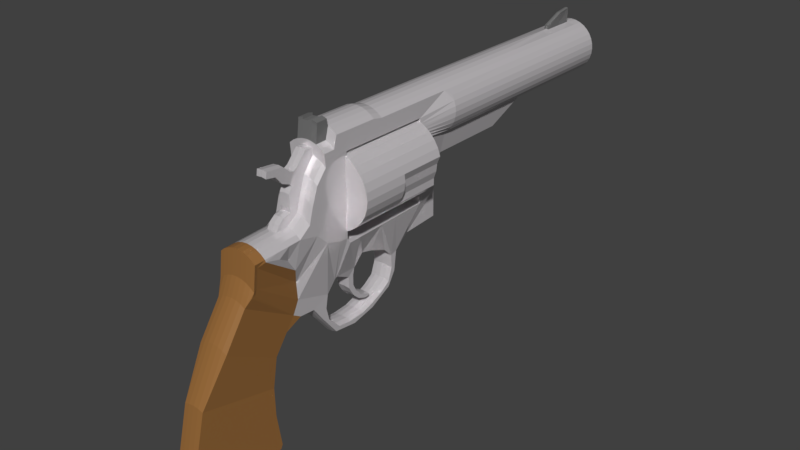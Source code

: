 # Source: Revolver1.blend  (saved by Blender 2.79.0; exported with 4.5.12 LTS)
import bpy
from mathutils import Matrix  # noqa: F401  (used for matrix-valued properties, if any)

bpy.ops.wm.read_factory_settings(use_empty=True)
scene = bpy.context.scene
scene.name = 'Scene'

# ---- collections
col_collection_1 = bpy.data.collections.new('Collection 1'); scene.collection.children.link(col_collection_1)

# ---- materials (node trees are filled in below, after node groups)
mat_material_007 = bpy.data.materials.new('Material.007')
mat_material_007.alpha_threshold = 0.0
mat_material_007.roughness = 0.5
mat_material_008 = bpy.data.materials.new('Material.008')
mat_material_008.alpha_threshold = 0.0
mat_material_008.roughness = 0.5
mat_material_009 = bpy.data.materials.new('Material.009')
mat_material_009.alpha_threshold = 0.0
mat_material_009.roughness = 0.5

# ---- material node trees
mat_material_007.use_nodes = True; mat_material_007.node_tree.nodes.clear()
_N = mat_material_007.node_tree.nodes; _L = mat_material_007.node_tree.links
n0 = _N.new('ShaderNodeOutputMaterial'); n0.name = 'Material Output'; n0.location = (178, 143)
n1 = _N.new('ShaderNodeBsdfPrincipled'); n1.name = 'Principled BSDF'; n1.location = (-65, 177)
n1.width = 150
n1.subsurface_method = 'BURLEY'
n1.inputs[0].default_value = (0.7528, 0.7198, 0.7445, 1.0)
n1.inputs[1].default_value = 0.3202
n1.inputs[2].default_value = 0.1206
n1.inputs[3].default_value = 1.45
n1.inputs[9].default_value = (1.0, 1.0, 1.0)
n1.inputs[13].default_value = 0.6897
n1.inputs[19].default_value = 0.07312
_L.new(n1.outputs[0], n0.inputs[0])
n0.is_active_output = True
mat_material_008.use_nodes = True; mat_material_008.node_tree.nodes.clear()
_N = mat_material_008.node_tree.nodes; _L = mat_material_008.node_tree.links
n0 = _N.new('ShaderNodeOutputMaterial'); n0.name = 'Material Output'; n0.location = (211, 276)
n1 = _N.new('ShaderNodeBsdfPrincipled'); n1.name = 'Principled BSDF'; n1.location = (-68, 238)
n1.width = 150
n1.subsurface_method = 'BURLEY'
n1.inputs[0].default_value = (0.3152, 0.1433, 0.03875, 1.0)
n1.inputs[3].default_value = 1.45
n1.inputs[9].default_value = (1.0, 1.0, 1.0)
_L.new(n1.outputs[0], n0.inputs[0])
n0.is_active_output = True
mat_material_009.use_nodes = True; mat_material_009.node_tree.nodes.clear()
_N = mat_material_009.node_tree.nodes; _L = mat_material_009.node_tree.links
n0 = _N.new('ShaderNodeOutputMaterial'); n0.name = 'Material Output'; n0.location = (300, 300)
n1 = _N.new('ShaderNodeBsdfDiffuse'); n1.name = 'Diffuse BSDF'; n1.location = (10, 300)
n1.inputs[0].default_value = (0.1638, 0.1638, 0.1638, 1.0)
_L.new(n1.outputs[0], n0.inputs[0])
n0.is_active_output = True

# ---- world
world_world = bpy.data.worlds.new('World'); scene.world = world_world
world_world.color = (0.05088, 0.05088, 0.05088)
world_world.use_sun_shadow = False
world_world.sun_shadow_jitter_overblur = 0.0
world_world.cycles.sampling_method = 'MANUAL'

# ---- meshes
me_cylinder = bpy.data.meshes.new('Cylinder')
me_cylinder.from_pydata([(-1.209e-07, 0.6834, -1.0), (3.083e-09, 1.045, 1.063), (0.1333, 0.6703, -1.0), (0.1951, 1.026, 1.063), (0.2615, 0.6314, -1.0), (0.3797, 0.5682, -1.0), (0.5556, 0.8766, 1.063), (0.4832, 0.4832, -1.0), (0.5682, 0.3797, -1.0), (0.8315, 0.5556, 1.0), (0.6314, 0.2615, -1.0), (0.9239, 0.3827, 1.0), (0.6703, 0.1333, -1.0), (0.9808, 0.1951, 1.0), (0.6834, 2.691e-08, -1.0), (1.0, 7.55e-08, 1.0), (0.6703, -0.1333, -1.0), (0.9808, -0.1951, 1.0), (0.6314, -0.2615, -1.0), (0.9239, -0.3827, 1.0), (0.5682, -0.3797, -1.0), (0.8315, -0.5556, 1.0), (0.4832, -0.4832, -1.0), (0.7071, -0.7071, 1.0), (0.3797, -0.5682, -1.0), (0.5556, -0.8315, 1.0), (0.2615, -0.6314, -1.0), (0.3827, -1.602, 1.0), (0.1333, -0.6703, -1.0), (0.1951, -1.664, 0.9992), (-2.287e-07, -0.6834, -1.0), (-3.258e-07, -1.683, 0.9992), (-0.1333, -0.6703, -1.0), (-0.1951, -1.664, 0.9992), (-0.2615, -0.6314, -1.0), (-0.3827, -1.607, 0.9992), (-0.3797, -0.5682, -1.0), (-0.5556, -0.8315, 1.0), (-0.4832, -0.4832, -1.0), (-0.7071, -0.7071, 1.0), (-0.5682, -0.3797, -1.0), (-0.8315, -0.5556, 1.0), (-0.6314, -0.2615, -1.0), (-0.9239, -0.3827, 1.0), (-0.6703, -0.1333, -1.0), (-0.9808, -0.1951, 1.0), (-0.6834, 6.764e-07, -1.0), (-1.0, 9.656e-07, 1.0), (-0.6703, 0.1333, -1.0), (-0.9808, 0.1951, 1.0), (-0.6314, 0.2615, -1.0), (-0.9239, 0.3827, 1.0), (-0.5682, 0.3797, -1.0), (-0.8315, 0.5556, 1.0), (-0.4832, 0.4832, -1.0), (-0.3797, 0.5682, -1.0), (-0.5556, 0.8766, 1.063), (-0.2615, 0.6314, -1.0), (-0.3827, 0.9691, 1.063), (-0.1333, 0.6703, -1.0), (1.541e-09, 1.023, 0.03167), (0.1951, 1.003, 0.03167), (0.3827, 0.9465, 0.03167), (0.5556, 0.8541, 0.03167), (0.7071, 0.7297, 0.03167), (0.8315, 0.5556, 0.0), (0.9239, 0.3827, 0.0), (0.9808, 0.1951, 0.0), (1.0, 7.55e-08, 0.0), (0.9808, -0.1951, 0.0), (0.9239, -0.3827, 0.0), (0.8315, -0.5556, 0.0), (0.7071, -0.7071, 0.0), (0.5556, -0.8315, 0.0), (0.3827, -0.9239, 0.0), (0.1951, -0.9808, 0.0), (-3.258e-07, -1.006, -0.001459), (-0.1951, -0.9869, -0.001459), (-0.3827, -0.93, -0.001459), (-0.5556, -0.8315, 0.0), (-0.7071, -0.7071, 0.0), (-0.8315, -0.5556, 0.0), (-0.9239, -0.3827, 0.0), (-0.9808, -0.1951, 0.0), (-1.0, 9.656e-07, 0.0), (-0.9808, 0.1951, 0.0), (-0.9239, 0.3827, 0.0), (-0.8315, 0.5556, 0.0), (-0.7071, 0.7297, 0.03167), (-0.5556, 0.8541, 0.03167), (-0.3827, 0.9465, 0.03167), (-0.1951, 1.003, 0.03167), (1.998e-09, 1.029, 0.3371), (0.1951, 1.01, 0.3371), (0.3827, 0.9532, 0.3371), (0.5556, 0.8607, 0.3371), (0.7071, 0.7364, 0.3371), (0.8315, 0.5556, 0.2961), (0.9239, 0.3827, 0.2961), (0.9808, 0.1951, 0.2961), (1.0, 7.55e-08, 0.2961), (0.9808, -0.1951, 0.2961), (0.9239, -0.3827, 0.2961), (0.8315, -0.5556, 0.2961), (0.7071, -0.7071, 0.2961), (0.5556, -0.8315, 0.2961), (0.3827, -1.591, 0.2945), (0.1951, -1.647, 0.2947), (-3.258e-07, -1.667, 0.2947), (-0.1951, -1.645, 0.296), (-0.3827, -1.588, 0.296), (-0.5556, -0.8315, 0.2961), (-0.7071, -0.7071, 0.2961), (-0.8315, -0.5556, 0.2961), (-0.9239, -0.3827, 0.2961), (-0.9808, -0.1951, 0.2961), (-1.0, 9.656e-07, 0.2961), (-0.9808, 0.1951, 0.2961), (-0.9239, 0.3827, 0.2961), (-0.8315, 0.5556, 0.2961), (-0.7071, 0.7364, 0.3371), (-0.5556, 0.8607, 0.3371), (-0.3827, 0.9532, 0.3371), (-0.1951, 1.01, 0.3371), (2.996e-09, 1.044, 1.005), (0.1951, 1.025, 1.005), (0.3827, 0.9678, 1.005), (0.5556, 0.8754, 1.005), (0.7071, 0.751, 1.005), (0.8315, 0.5556, 0.9434), (0.9239, 0.3827, 0.9434), (0.9808, 0.1951, 0.9434), (1.0, 7.55e-08, 0.9434), (0.9808, -0.1951, 0.9434), (0.9239, -0.3827, 0.9434), (0.8315, -0.5556, 0.9434), (0.7071, -0.7071, 0.9434), (0.5556, -0.8315, 0.9434), (0.3827, -1.601, 0.9433), (0.1951, -1.658, 0.9433), (-3.258e-07, -1.677, 0.9433), (-0.1951, -1.657, 0.9434), (-0.3827, -1.6, 0.9434), (-0.5556, -0.8315, 0.9434), (-0.7071, -0.7071, 0.9434), (-0.8315, -0.5556, 0.9434), (-0.9239, -0.3827, 0.9434), (-0.9808, -0.1951, 0.9434), (-1.0, 9.656e-07, 0.9434), (-0.9808, 0.1951, 0.9434), (-0.9239, 0.3827, 0.9434), (-0.8315, 0.5556, 0.9434), (-0.7071, 0.751, 1.005), (-0.5556, 0.8754, 1.005), (-0.3827, 0.9678, 1.005), (-0.1951, 1.025, 1.005), (0.3827, 0.9691, 1.063), (0.7071, 0.7523, 1.063), (-0.7071, 0.7523, 1.063), (-0.1951, 1.026, 1.063), (3.083e-09, 1.045, 1.793), (0.1951, 1.026, 1.793), (0.3827, 0.9691, 1.793), (0.5556, 0.8766, 1.793), (0.7071, 0.7523, 1.793), (-0.7071, 0.7523, 1.793), (-0.5556, 0.8767, 1.793), (-0.3827, 0.9691, 1.793), (-0.1951, 1.026, 1.793), (2.059e-09, 1.12, 1.879), (0.1951, 1.101, 1.879), (0.3827, 1.044, 1.879), (0.5556, 0.9519, 1.879), (0.7071, 0.8276, 1.879), (-0.7071, 0.8276, 1.879), (-0.5556, 0.9519, 1.879), (-0.3827, 1.044, 1.879), (-0.1951, 1.101, 1.879), (1.931e-09, 1.13, 2.268), (0.1951, 1.111, 2.268), (0.3827, 1.054, 2.268), (0.5556, 0.9614, 2.268), (0.7071, 0.837, 2.268), (-0.7071, 0.837, 2.268), (-0.5556, 0.9614, 2.268), (-0.3827, 1.054, 2.268), (-0.1951, 1.111, 2.268), (1.931e-09, 0.6985, 2.296), (0.1951, 0.6793, 2.296), (0.3827, 0.6224, 2.296), (0.5556, 0.53, 2.296), (0.7071, 0.4056, 2.296), (-0.7071, 0.4056, 2.296), (-0.5556, 0.53, 2.296), (-0.3771, 0.6224, 2.296), (-0.1895, 0.6793, 2.296), (1.931e-09, 0.6906, 2.393), (0.1951, 0.6714, 2.393), (0.3827, 0.6145, 2.393), (0.5556, 0.5221, 2.393), (0.7071, 0.3978, 2.393), (-0.7071, 0.3978, 2.393), (-0.5556, 0.5221, 2.393), (-0.3771, 0.6145, 2.393), (-0.1895, 0.6714, 2.393), (1.931e-09, 0.2357, 2.384), (0.1955, 0.2207, 2.383), (0.3827, 0.1596, 2.384), (0.5556, 0.06718, 2.384), (0.7071, -0.05718, 2.384), (-0.7071, -0.05718, 2.384), (-0.5556, 0.06718, 2.384), (-0.3827, 0.1596, 2.384), (-0.1951, 0.2165, 2.384), (1.931e-09, -0.2192, 2.474), (0.1951, -0.2384, 2.474), (0.3827, -0.2953, 2.474), (0.5556, -0.3878, 2.474), (0.7071, -0.5121, 2.474), (-0.7071, -0.5121, 2.474), (-0.5556, -0.3878, 2.474), (-0.3827, -0.2953, 2.474), (-0.1951, -0.2384, 2.474), (1.931e-09, -0.8232, 2.525), (0.1951, -0.8424, 2.525), (0.3827, -0.8993, 2.525), (0.5556, -0.9917, 2.525), (0.7071, -1.116, 2.525), (-0.7071, -1.116, 2.525), (-0.5556, -0.9917, 2.525), (-0.3827, -0.8993, 2.525), (-0.1951, -0.8424, 2.525), (0.3827, -1.441, 2.56), (0.5556, -1.533, 2.56), (0.7071, -1.657, 2.56), (-0.1951, -1.384, 2.56), (1.931e-09, -1.364, 2.56), (0.1951, -1.384, 2.56), (-0.7071, -1.657, 2.56), (-0.5556, -1.533, 2.56), (-0.3827, -1.441, 2.56), (1.931e-09, -1.678, 2.659), (0.1951, -1.697, 2.659), (0.3827, -1.762, 2.659), (0.5556, -1.847, 2.659), (0.7071, -1.971, 2.659), (-0.7144, -1.971, 2.659), (-0.556, -1.847, 2.659), (-0.3827, -1.754, 2.659), (-0.1951, -1.697, 2.659), (1.931e-09, -1.749, 3.088), (0.1951, -1.768, 3.088), (0.3827, -1.825, 3.088), (0.5556, -1.917, 3.088), (0.7071, -2.042, 3.088), (-0.7071, -2.042, 3.088), (-0.5556, -1.917, 3.088), (-0.3827, -1.825, 3.088), (-0.1951, -1.768, 3.088), (2.505e-09, -2.605, 3.112), (0.1951, -2.624, 3.112), (0.3827, -2.681, 3.112), (0.5556, -2.774, 3.112), (0.7071, -2.898, 3.112), (-0.7071, -2.898, 3.112), (-0.5556, -2.774, 3.112), (-0.3827, -2.681, 3.112), (-0.1951, -2.624, 3.112), (3.964e-09, -3.198, 3.173), (0.1951, -3.217, 3.173), (0.3827, -3.274, 3.173), (0.5556, -3.367, 3.173), (-0.5556, -3.367, 3.173), (-0.3827, -3.274, 3.173), (-0.1951, -3.217, 3.173), (2.103e-10, -4.384, 3.363), (0.1951, -4.403, 3.363), (0.3827, -4.46, 3.363), (0.5556, -4.553, 3.363), (-0.5556, -4.553, 3.363), (-0.3827, -4.46, 3.363), (-0.1951, -4.403, 3.363), (-4.013e-09, -6.056, 3.577), (0.1951, -6.075, 3.577), (0.3827, -6.132, 3.577), (-0.3827, -6.132, 3.577), (-0.1951, -6.075, 3.577), (-6.307e-09, -8.089, 3.693), (0.1951, -8.108, 3.693), (0.3827, -8.165, 3.693), (-0.3827, -8.165, 3.693), (-0.1951, -8.108, 3.693), (-7.298e-09, -8.959, 3.744), (0.1951, -8.978, 3.744), (0.3827, -9.035, 3.744), (-0.3827, -9.035, 3.744), (-0.1951, -8.978, 3.744), (0.3827, -2.121, 1.084), (0.1951, -2.184, 1.084), (-3.494e-07, -2.203, 1.084), (-0.1951, -2.184, 1.084), (-0.3827, -2.127, 1.084), (0.3827, -3.872, 1.079), (0.1951, -3.934, 1.078), (-4.288e-07, -3.954, 1.078), (-0.1951, -3.934, 1.078), (-0.3827, -3.877, 1.078), (0.3827, -3.951, 1.412), (0.1951, -4.013, 1.411), (-4.323e-07, -4.033, 1.411), (-0.1951, -4.013, 1.411), (-0.3827, -3.957, 1.411), (0.3827, -4.403, 1.546), (0.1951, -4.465, 1.546), (-4.528e-07, -4.484, 1.546), (-0.1951, -4.465, 1.546), (-0.3827, -4.408, 1.546), (0.3827, -5.126, 1.568), (0.1951, -5.188, 1.567), (-4.856e-07, -5.207, 1.567), (-0.1951, -5.188, 1.567), (-0.3827, -5.131, 1.567), (0.3827, -5.623, 1.639), (0.1951, -5.685, 1.638), (-4.856e-07, -5.704, 1.638), (-0.1951, -5.685, 1.638), (-0.3827, -5.628, 1.638), (0.3827, -6.052, 1.834), (0.1951, -6.114, 1.833), (-4.856e-07, -6.133, 1.833), (-0.1951, -6.114, 1.833), (-0.3827, -6.057, 1.833), (0.3827, -6.244, 2.04), (0.1951, -6.306, 2.039), (-4.856e-07, -6.325, 2.039), (-0.1951, -6.306, 2.039), (-0.3827, -6.249, 2.039), (0.3827, -6.131, 2.249), (0.1951, -6.193, 2.248), (-4.856e-07, -6.213, 2.248), (-0.1951, -6.193, 2.248), (-0.3827, -6.136, 2.248), (0.3827, -5.431, 2.38), (0.1951, -5.493, 2.38), (-4.856e-07, -5.512, 2.38), (-0.1951, -5.493, 2.38), (-0.3827, -5.436, 2.38), (0.3827, -4.866, 2.478), (0.1951, -4.928, 2.477), (-4.933e-07, -4.948, 2.477), (-0.1951, -4.928, 2.477), (-0.3827, -4.871, 2.477), (0.3827, -4.821, 2.615), (0.1951, -4.883, 2.615), (-5.041e-07, -4.902, 2.615), (-0.1951, -4.883, 2.615), (-0.3827, -4.826, 2.615), (0.3827, -5.092, 2.761), (0.1951, -5.154, 2.76), (-5.156e-07, -5.173, 2.76), (-0.1951, -5.154, 2.76), (-0.3827, -5.097, 2.76), (0.3827, -5.758, 2.874), (0.1951, -5.821, 2.873), (-5.246e-07, -5.84, 2.873), (-0.1951, -5.821, 2.873), (-0.3827, -5.764, 2.873), (0.3827, -6.82, 2.916), (0.1951, -6.882, 2.916), (-5.279e-07, -6.902, 2.916), (-0.1951, -6.882, 2.916), (-0.3827, -6.825, 2.916), (0.3827, -7.859, 2.911), (0.1951, -7.921, 2.91), (-5.275e-07, -7.941, 2.91), (-0.1951, -7.921, 2.91), (-0.3827, -7.865, 2.91), (0.3827, -9.101, 2.866), (0.1951, -9.164, 2.865), (-5.24e-07, -9.183, 2.865), (-0.1951, -9.164, 2.865), (-0.3827, -9.107, 2.865), (0.3827, -9.248, 2.882), (0.1951, -9.311, 2.881), (-5.252e-07, -9.33, 2.881), (-0.1951, -9.311, 2.881), (-0.3827, -9.254, 2.881), (0.3827, -9.248, 3.724), (0.1951, -9.311, 3.723), (-5.917e-07, -9.33, 3.723), (-0.1951, -9.311, 3.723), (-0.3827, -9.254, 3.723), (-0.2526, -4.101, 1.965), (-0.1154, -4.068, 1.967), (-4.916e-07, -4.058, 1.968), (0.104, -4.067, 1.967), (0.2492, -4.093, 1.966), (0.3152, -3.832, 1.926), (0.104, -3.806, 1.928), (-4.949e-07, -3.796, 1.929), (-0.1154, -3.807, 1.928), (-0.2809, -3.839, 1.926), (0.3827, -3.88, 1.844), (0.1951, -3.82, 1.849), (-5.013e-07, -3.802, 1.85), (-0.1951, -3.82, 1.849), (-0.3827, -3.875, 1.845), (0.3827, -4.136, 1.686), (0.1951, -4.076, 1.691), (-5.143e-07, -4.058, 1.692), (-0.1951, -4.076, 1.691), (-0.3827, -4.131, 1.687), (0.3827, -4.479, 1.605), (0.1951, -4.419, 1.609), (-5.209e-07, -4.401, 1.61), (-0.1951, -4.419, 1.609), (-0.3827, -4.474, 1.606), (0.3827, -4.985, 1.601), (0.1951, -4.926, 1.605), (-5.212e-07, -4.907, 1.607), (-0.1951, -4.926, 1.605), (-0.3827, -4.981, 1.602), (0.3827, -5.421, 1.638), (0.1951, -5.362, 1.642), (-5.182e-07, -5.343, 1.644), (-0.1951, -5.362, 1.642), (-0.3827, -5.417, 1.639), (0.3827, -5.672, 1.723), (0.1951, -5.612, 1.728), (-5.112e-07, -5.594, 1.729), (-0.1951, -5.612, 1.728), (-0.3827, -5.667, 1.724), (0.3827, -5.89, 1.838), (0.1951, -5.83, 1.842), (-5.019e-07, -5.811, 1.843), (-0.1951, -5.83, 1.842), (-0.3827, -5.885, 1.839), (0.3827, -6.037, 1.946), (0.1951, -5.977, 1.95), (-4.93e-07, -5.959, 1.952), (-0.1951, -5.977, 1.95), (-0.3827, -6.032, 1.947), (0.3827, -6.075, 2.086), (0.1951, -6.015, 2.09), (-4.815e-07, -5.997, 2.092), (-0.1951, -6.015, 2.09), (-0.3827, -6.07, 2.087), (0.3827, -6.009, 2.211), (0.1951, -5.95, 2.215), (-4.713e-07, -5.931, 2.216), (-0.1951, -5.95, 2.215), (-0.3827, -6.005, 2.212), (0.3827, -5.574, 2.318), (0.1951, -5.514, 2.322), (-4.625e-07, -5.496, 2.323), (-0.1951, -5.514, 2.322), (-0.3827, -5.569, 2.319), (0.3827, -5.078, 2.348), (0.1951, -5.018, 2.353), (-4.6e-07, -5.0, 2.354), (-0.1951, -5.018, 2.353), (-0.3827, -5.073, 2.349), (0.3827, -4.588, 2.328), (0.1951, -4.528, 2.332), (-4.617e-07, -4.51, 2.333), (-0.1951, -4.528, 2.332), (-0.3827, -4.583, 2.329), (0.3827, -4.212, 2.251), (0.1951, -4.152, 2.256), (-4.68e-07, -4.134, 2.257), (-0.1951, -4.152, 2.256), (-0.3827, -4.207, 2.253), (0.3827, -4.163, 2.236), (0.1951, -4.103, 2.241), (-4.692e-07, -4.085, 2.242), (-0.1951, -4.103, 2.241), (-0.3827, -4.158, 2.237), (-0.2526, -4.28, 2.0), (-0.1166, -4.245, 2.002), (-4.888e-07, -4.237, 2.002), (0.104, -4.247, 2.002), (0.2492, -4.273, 2.0), (-0.2526, -4.542, 2.014), (-0.1166, -4.506, 2.016), (-4.877e-07, -4.499, 2.016), (0.104, -4.509, 2.016), (0.2492, -4.534, 2.014), (-0.2526, -4.901, 2.014), (-0.1154, -4.869, 2.016), (-4.877e-07, -4.858, 2.016), (0.104, -4.868, 2.016), (0.2492, -4.894, 2.014), (-0.2526, -5.168, 1.983), (-0.1154, -5.136, 1.985), (-4.902e-07, -5.125, 1.986), (0.104, -5.135, 1.985), (0.2492, -5.161, 1.983), (-0.2526, -5.408, 1.93), (-0.1154, -5.376, 1.932), (-4.946e-07, -5.365, 1.932), (0.104, -5.375, 1.932), (0.2492, -5.401, 1.93), (-0.2526, -5.566, 1.838), (-0.1154, -5.534, 1.84), (-5.021e-07, -5.523, 1.841), (0.104, -5.533, 1.84), (0.2492, -5.559, 1.838), (-0.2526, -5.637, 1.841), (-0.1154, -5.605, 1.843), (-5.019e-07, -5.594, 1.843), (0.104, -5.603, 1.843), (0.2492, -5.629, 1.841), (-0.2526, -5.642, 1.883), (-0.1154, -5.61, 1.885), (-4.984e-07, -5.599, 1.885), (0.104, -5.609, 1.885), (0.2492, -5.635, 1.883), (-0.2526, -5.495, 1.963), (-0.1154, -5.463, 1.965), (-4.918e-07, -5.452, 1.966), (0.104, -5.462, 1.965), (0.2492, -5.488, 1.963), (-0.2526, -5.266, 2.016), (-0.1154, -5.234, 2.018), (-4.875e-07, -5.223, 2.019), (0.104, -5.233, 2.018), (0.2492, -5.259, 2.017), (-0.2526, -4.95, 2.06), (-0.1154, -4.918, 2.062), (-4.839e-07, -4.907, 2.062), (0.104, -4.917, 2.062), (0.2492, -4.943, 2.06), (-0.2526, -4.526, 2.065), (-0.1154, -4.493, 2.067), (-4.835e-07, -4.482, 2.067), (0.104, -4.492, 2.067), (0.248, -4.514, 2.065), (-0.3266, -4.171, 2.216), (-0.1154, -4.139, 2.218), (-4.711e-07, -4.128, 2.219), (0.104, -4.138, 2.218), (0.3628, -4.16, 2.216), (-4.983e-07, -5.444, 1.887), (0.104, -5.454, 1.886), (-0.2526, -5.487, 1.884), (-0.1154, -5.455, 1.886), (0.2492, -5.48, 1.884), (0.3827, -5.374, 1.603), (0.1951, -5.437, 1.602), (-0.1951, -5.437, 1.602), (-0.3827, -5.38, 1.602), (-4.856e-07, -5.456, 1.602), (-4.856e-07, -6.229, 1.936), (-0.1951, -6.21, 1.936), (0.3827, -6.148, 1.937), (0.1951, -6.21, 1.936), (-0.3827, -6.153, 1.936), (0.3855, -4.64, 2.686), (-0.3917, -4.646, 2.685), (0.401, -4.171, 2.638), (-0.5264, -4.176, 2.638), (0.3774, -3.559, 2.644), (-0.6608, -3.565, 2.643), (0.5375, -3.018, 2.68), (-0.6793, -3.024, 2.679), (0.5658, -2.543, 2.756), (-0.738, -2.549, 2.756), (0.7146, -2.252, 2.863), (-0.6836, -2.258, 2.863), (0.7221, -2.109, 2.991), (-0.6721, -2.115, 2.99), (0.6738, -2.187, 3.062), (-0.6721, -2.192, 3.061), (0.6738, -2.846, 3.08), (-0.6721, -2.852, 3.079), (0.6738, -3.042, 3.098), (0.1951, -3.105, 3.097), (-5.37e-07, -3.124, 3.097), (-0.1951, -3.105, 3.097), (-0.6721, -3.048, 3.097), (0.6738, -3.06, 3.127), (0.1951, -3.122, 3.126), (-5.381e-07, -3.142, 3.126), (-0.1951, -3.122, 3.126), (-0.6721, -3.065, 3.126), (-0.3827, -2.978, 3.143), (0.1951, -2.921, 3.143), (0.3827, -2.978, 3.143), (-0.1951, -2.921, 3.143), (3.235e-09, -2.902, 3.143), (0.5556, -3.07, 3.143), (-0.5556, -3.07, 3.143), (1.931e-09, 0.4632, 2.388), (-0.1951, 0.444, 2.388), (-0.5556, 0.2946, 2.388), (-0.3827, 0.3871, 2.388), (0.5556, 0.2946, 2.388), (0.7071, 0.1703, 2.388), (0.1955, 0.4482, 2.388), (0.3827, 0.3871, 2.388), (-0.7071, 0.1703, 2.388), (0.0004003, 0.4674, 2.388), (-0.1947, 0.4482, 2.388), (-0.5556, 0.2946, 2.388), (-0.3827, 0.3871, 2.388), (0.5556, 0.2946, 2.388), (0.7071, 0.1703, 2.388), (0.1951, 0.444, 2.388), (0.3827, 0.3871, 2.388), (-0.7071, 0.1703, 2.388), (1.931e-09, 0.5048, 2.452), (-0.1951, 0.4855, 2.452), (0.0004003, 0.509, 2.452), (0.1951, 0.4855, 2.452), (1.931e-09, 0.07107, 2.542), (-0.1951, 0.05186, 2.542), (0.0004003, 0.07532, 2.542), (0.1951, 0.05186, 2.542), (1.931e-09, -0.0121, 2.577), (-0.1951, -0.03132, 2.577), (0.0004003, -0.007852, 2.577), (0.1951, -0.03132, 2.577), (1.931e-09, 0.0176, 2.605), (-0.1951, -0.00161, 2.605), (0.0004003, 0.02185, 2.604), (0.1951, -0.00161, 2.605), (1.931e-09, 0.2671, 2.673), (-0.1951, 0.2479, 2.673), (0.0004003, 0.2714, 2.672), (0.1951, 0.2479, 2.673), (1.931e-09, 0.3384, 2.824), (-0.1951, 0.3192, 2.824), (0.0004003, 0.3427, 2.824), (0.1951, 0.3192, 2.824), (1.931e-09, 0.1245, 2.833), (-0.1951, 0.1053, 2.831), (0.0004003, 0.1288, 2.832), (0.1951, 0.1053, 2.833), (1.931e-09, 0.05919, 2.747), (-0.1951, 0.03998, 2.745), (-0.005132, 0.06344, 2.746), (0.1951, 0.03998, 2.747), (1.931e-09, -0.2438, 2.688), (-0.1951, -0.263, 2.688), (-0.005132, -0.2395, 2.688), (0.1951, -0.263, 2.688), (1.931e-09, -0.3626, 2.617), (-0.1951, -0.3818, 2.617), (0.0004003, -0.3584, 2.617), (0.1951, -0.3818, 2.617), (1.931e-09, -0.4696, 2.598), (-0.1951, -0.4888, 2.598), (0.0004003, -0.4653, 2.597), (0.1951, -0.4888, 2.598), (1.931e-09, -0.6834, 2.628), (-0.1951, -0.7026, 2.628), (0.0004003, -0.6792, 2.628), (0.1951, -0.7026, 2.628), (1.931e-09, -1.129, 2.631), (-0.1951, -1.148, 2.631), (0.0004003, -1.125, 2.631), (0.1951, -1.148, 2.631), (1.931e-09, -1.295, 2.619), (-0.1951, -1.315, 2.619), (0.0004003, -1.291, 2.618), (0.1951, -1.315, 2.619), (1.931e-09, -1.349, 2.692), (-0.1951, -1.368, 2.692), (0.0004003, -1.345, 2.692), (0.1951, -1.368, 2.692), (1.931e-09, -1.521, 2.741), (-0.1951, -1.54, 2.741), (0.0004003, -1.517, 2.74), (0.1951, -1.548, 2.741), (-0.1951, -1.715, 2.764), (-0.3827, -1.772, 2.764), (-0.7102, -1.988, 2.764), (-0.5556, -1.864, 2.764), (0.3827, -1.779, 2.764), (0.5556, -1.864, 2.764), (1.931e-09, -1.696, 2.764), (0.1951, -1.723, 2.764), (0.7071, -1.988, 2.764), (0.2519, 0.191, 1.767), (-0.06568, 0.2187, 1.767), (-0.06568, 0.2187, 1.35), (-0.06568, 0.2187, 2.184), (0.2519, 0.191, 1.35), (0.2519, 0.191, 2.184), (0.5573, 0.1089, 1.35), (0.5573, 0.1089, 2.184), (0.8387, -0.02433, 1.35), (0.8387, -0.02433, 2.184), (1.085, -0.2037, 1.35), (1.085, -0.2037, 2.184), (1.288, -0.4222, 1.35), (1.288, -0.4222, 2.184), (1.438, -0.6716, 1.35), (1.438, -0.6716, 2.184), (1.531, -0.9421, 1.35), (1.531, -0.9421, 2.184), (1.414, -1.223, 1.35), (1.562, -1.223, 2.184), (1.382, -1.505, 1.35), (1.531, -1.505, 2.184), (1.29, -1.775, 1.35), (1.438, -1.775, 2.184), (1.288, -2.025, 1.35), (1.288, -2.025, 2.184), (1.085, -2.243, 1.35), (1.085, -2.243, 2.184), (0.8387, -2.423, 1.35), (0.8387, -2.423, 2.184), (0.5573, -2.556, 1.35), (0.5573, -2.556, 2.184), (0.2519, -2.638, 1.35), (0.2519, -2.638, 2.184), (-0.06568, -2.666, 1.35), (-0.06568, -2.666, 2.184), (-0.3833, -2.638, 1.35), (-0.3833, -2.638, 2.184), (-0.6887, -2.556, 1.35), (-0.6887, -2.556, 2.184), (-0.9701, -2.423, 1.35), (-0.9701, -2.423, 2.184), (-1.217, -2.243, 1.35), (-1.217, -2.243, 2.184), (-1.419, -2.025, 1.35), (-1.419, -2.025, 2.184), (-1.57, -1.775, 1.35), (-1.57, -1.775, 2.184), (-1.393, -1.505, 1.35), (-1.662, -1.505, 2.184), (-1.424, -1.223, 1.35), (-1.694, -1.223, 2.184), (-1.393, -0.9421, 1.35), (-1.662, -0.9421, 2.184), (-1.3, -0.6716, 1.35), (-1.57, -0.6716, 2.184), (-1.419, -0.4222, 1.35), (-1.419, -0.4222, 2.184), (-1.217, -0.2037, 1.35), (-1.217, -0.2037, 2.184), (-0.9701, -0.02433, 1.35), (-0.9701, -0.02433, 2.184), (-0.6887, 0.1089, 1.35), (-0.6887, 0.1089, 2.184), (-0.3833, 0.191, 1.35), (-0.3833, 0.191, 2.184), (0.5573, 0.1089, 1.767), (0.8387, -0.02433, 1.767), (1.085, -0.2037, 1.767), (1.288, -0.4222, 1.767), (1.438, -0.6716, 1.767), (1.531, -0.9421, 1.767), (1.414, -1.223, 1.767), (1.382, -1.505, 1.767), (1.29, -1.775, 1.767), (1.288, -2.025, 1.767), (1.085, -2.243, 1.767), (0.8387, -2.423, 1.767), (0.5573, -2.556, 1.767), (0.2519, -2.638, 1.767), (-0.06568, -2.666, 1.767), (-0.3833, -2.638, 1.767), (-0.6887, -2.556, 1.767), (-0.9701, -2.423, 1.767), (-1.217, -2.243, 1.767), (-1.419, -2.025, 1.767), (-1.57, -1.775, 1.767), (-1.393, -1.505, 1.767), (-1.424, -1.223, 1.767), (-1.393, -0.9421, 1.767), (-1.3, -0.6716, 1.767), (-1.419, -0.4222, 1.767), (-1.217, -0.2037, 1.767), (-0.9701, -0.02433, 1.767), (-0.6887, 0.1089, 1.767), (-0.3833, 0.191, 1.767), (-0.06568, 0.2187, 1.767), (0.2519, 0.191, 1.767), (0.5573, 0.1089, 1.767), (0.8387, -0.02433, 1.767), (1.085, -0.2037, 1.767), (1.288, -0.4222, 1.767), (1.438, -0.6716, 1.767), (1.531, -0.9421, 1.767), (1.562, -1.223, 1.767), (1.531, -1.505, 1.767), (1.438, -1.775, 1.767), (1.288, -2.025, 1.767), (1.085, -2.243, 1.767), (0.8387, -2.423, 1.767), (0.5573, -2.556, 1.767), (0.2519, -2.638, 1.767), (-0.06568, -2.666, 1.767), (-0.3833, -2.638, 1.767), (-0.6887, -2.556, 1.767), (-0.9701, -2.423, 1.767), (-1.217, -2.243, 1.767), (-1.419, -2.025, 1.767), (-1.57, -1.775, 1.767), (-1.662, -1.505, 1.767), (-1.694, -1.223, 1.767), (-1.662, -0.9421, 1.767), (-1.57, -0.6716, 1.767), (-1.419, -0.4222, 1.767), (-1.217, -0.2037, 1.767), (-0.9701, -0.02433, 1.767), (-0.6887, 0.1089, 1.767), (-0.3833, 0.191, 1.767), (-0.06568, 0.2187, 1.35), (0.2519, 0.191, 1.35), (0.5573, 0.1089, 1.35), (0.8387, -0.02433, 1.35), (1.085, -0.2037, 1.35), (1.288, -0.4222, 1.35), (1.438, -0.6716, 1.35), (1.531, -0.9421, 1.35), (1.414, -1.223, 1.35), (1.382, -1.505, 1.35), (1.29, -1.775, 1.35), (1.288, -2.025, 1.35), (1.085, -2.243, 1.35), (0.8387, -2.423, 1.35), (0.5573, -2.556, 1.35), (0.2519, -2.638, 1.35), (-0.06568, -2.666, 1.35), (-0.3833, -2.638, 1.35), (-0.6887, -2.556, 1.35), (-0.9701, -2.423, 1.35), (-1.217, -2.243, 1.35), (-1.419, -2.025, 1.35), (-1.57, -1.775, 1.35), (-1.393, -1.505, 1.35), (-1.424, -1.223, 1.35), (-1.393, -0.9421, 1.35), (-1.3, -0.6716, 1.35), (-1.419, -0.4222, 1.35), (-1.217, -0.2037, 1.35), (-0.9701, -0.02433, 1.35), (-0.6887, 0.1089, 1.35), (-0.3833, 0.191, 1.35), (-0.3827, -1.81, 2.996), (-0.5556, -1.902, 2.996), (0.5556, -1.902, 2.996), (0.1951, -1.755, 2.996), (0.7071, -2.027, 2.996), (-0.1951, -1.753, 2.996), (-0.7071, -2.027, 2.996), (0.3827, -1.812, 2.996), (1.931e-09, -1.734, 2.996), (-0.1951, -1.732, 2.869), (-0.7071, -2.006, 2.869), (0.3827, -1.794, 2.869), (1.931e-09, -1.713, 2.869), (-0.3827, -1.789, 2.869), (-0.5556, -1.881, 2.869), (0.5556, -1.881, 2.869), (0.1951, -1.737, 2.869), (0.7071, -2.006, 2.869), (0.3827, -0.3829, 1.351), (0.7071, -2.134, 2.491), (-0.7071, -2.134, 2.491), (-0.1951, -0.326, 1.351), (-0.5556, -0.4753, 1.351), (0.7071, -2.54, 2.389), (-0.7071, -2.54, 2.389), (0.7071, -0.5997, 1.351), (-0.3827, -0.3829, 1.351), (0.7071, -2.708, 2.255), (-0.7071, -2.708, 2.255), (0.3827, -2.533, 2.18), (0.5556, -2.626, 2.18), (0.7071, -2.75, 2.18), (-0.1951, -2.476, 2.18), (2.09e-07, -2.457, 2.18), (0.1951, -2.476, 2.18), (-0.7071, -2.75, 2.18), (-0.5556, -2.626, 2.18), (-0.3827, -2.533, 2.18), (0.3827, 0.3945, 2.17), (0.5556, 0.3021, 2.17), (0.7071, 0.1777, 2.17), (-0.1951, 0.4514, 2.17), (2.143e-07, 0.4706, 2.17), (0.1951, 0.4514, 2.17), (-0.7071, 0.1777, 2.17), (-0.5556, 0.3021, 2.17), (-0.3827, 0.3945, 2.17), (0.3827, 0.3805, 1.352), (0.5556, 0.2881, 1.352), (0.7071, 0.1637, 1.352), (-0.1951, 0.4374, 1.352), (6.606e-07, 0.4566, 1.352), (0.1951, 0.4374, 1.352), (-0.7071, 0.1637, 1.352), (-0.5556, 0.2881, 1.352), (-0.3827, 0.3805, 1.352), (0.5556, -0.4753, 1.351), (-0.7071, -0.5997, 1.351), (0.7071, -2.862, 1.348), (-0.7071, -2.862, 1.348), (6.61e-07, -0.3068, 1.351), (0.1951, -0.326, 1.351), (0.7071, -2.946, 2.151), (0.7071, -1.239, 1.35), (-0.7071, -2.946, 2.151), (0.1951, -1.692, 1.349), (0.3827, -1.748, 1.349), (6.618e-07, -1.672, 1.349), (-0.1951, -1.692, 1.349), (-0.7071, -1.965, 1.349), (-0.5556, -1.841, 1.349), (0.5556, -1.841, 1.349), (0.7071, -1.965, 1.349), (-0.3827, -1.748, 1.349), (-0.1951, -2.971, 1.081), (-0.3827, -2.914, 1.081), (0.1951, -2.971, 1.081), (-3.851e-07, -2.99, 1.081), (0.3827, -2.909, 1.082), (-0.5556, 0.2957, 1.799), (-0.3827, 0.3882, 1.799), (0.1951, 0.4451, 1.799), (4.167e-07, 0.4643, 1.799), (0.3827, 0.3882, 1.799), (0.5556, 0.2957, 1.799), (-0.1951, 0.4451, 1.799), (-0.7071, 0.1714, 1.799), (0.7071, 0.1714, 1.799), (-0.5556, -1.114, 1.35), (0.7071, -2.892, 1.639), (-0.1951, -0.965, 1.35), (-0.7071, -2.892, 1.639), (0.7071, -2.909, 1.8), (0.3827, -1.022, 1.35), (-0.3827, -1.022, 1.35), (-0.7071, -2.909, 1.8), (0.7071, -2.934, 2.038), (0.5556, -1.114, 1.35), (-0.7071, -1.239, 1.35), (-0.7071, -2.934, 2.038), (6.614e-07, -0.9458, 1.35), (0.1951, -0.965, 1.35), (-0.7071, -2.923, 1.93), (0.7071, -2.923, 1.93), (0.3827, 0.1897, 1.352), (0.3827, 0.09423, 1.351), (0.3827, -0.0012, 1.351), (0.3827, -0.09663, 1.351), (0.3827, -0.1921, 1.351), (0.3827, -0.2875, 1.351), (0.3827, -0.3829, 1.351), (-0.1951, 0.2466, 1.352), (-0.1951, 0.1511, 1.351), (-0.1951, 0.05571, 1.351), (-0.1951, -0.03972, 1.351), (-0.1951, -0.1351, 1.351), (-0.1951, -0.2306, 1.351), (-0.1951, -0.326, 1.351), (-0.5556, 0.09724, 1.352), (-0.5556, 0.001816, 1.351), (-0.5556, -0.09361, 1.351), (-0.5556, -0.189, 1.351), (-0.5556, -0.2845, 1.351), (-0.5556, -0.3799, 1.351), (-0.5556, -0.4753, 1.351), (0.1951, -0.326, 1.351), (0.1951, -0.2306, 1.351), (0.1951, -0.1351, 1.351), (0.1951, -0.03972, 1.351), (0.1951, 0.05571, 1.351), (0.1951, 0.1511, 1.351), (0.1951, 0.2466, 1.352), (6.61e-07, -0.3068, 1.351), (6.609e-07, -0.2114, 1.351), (6.609e-07, -0.1159, 1.351), (6.608e-07, -0.02051, 1.351), (6.608e-07, 0.07492, 1.351), (6.607e-07, 0.1703, 1.351), (6.607e-07, 0.2658, 1.352), (-0.7071, -0.5997, 1.351), (-0.7071, -0.5042, 1.351), (-0.7071, -0.4088, 1.351), (-0.7071, -0.3134, 1.351), (-0.7071, -0.218, 1.351), (-0.7071, -0.1225, 1.351), (-0.7071, -0.02712, 1.352), (0.5556, -0.4753, 1.351), (0.5556, -0.3799, 1.351), (0.5556, -0.2845, 1.351), (0.5556, -0.189, 1.351), (0.5556, -0.09361, 1.351), (0.5556, 0.001815, 1.351), (0.5556, 0.09724, 1.352), (-0.3827, -0.3829, 1.351), (-0.3827, -0.2875, 1.351), (-0.3827, -0.1921, 1.351), (-0.3827, -0.09663, 1.351), (-0.3827, -0.0012, 1.351), (-0.3827, 0.09423, 1.351), (-0.3827, 0.1897, 1.352), (0.7071, -0.02712, 1.352), (0.7071, -0.1225, 1.351), (0.7071, -0.218, 1.351), (0.7071, -0.3134, 1.351), (0.7071, -0.4088, 1.351), (0.7071, -0.5042, 1.351), (0.7071, -0.5997, 1.351), (-0.1951, 1.026, 1.37), (-0.7071, 0.7523, 1.37), (0.3827, 0.9691, 1.37), (0.7071, 0.7523, 1.37), (0.1951, 1.026, 1.37), (3.083e-09, 1.045, 1.37), (0.5556, 0.8766, 1.37), (-0.5556, 0.8767, 1.37), (-0.3827, 0.9691, 1.37), (-0.3827, 0.3837, 1.538), (5.589e-07, 0.4598, 1.538), (0.5556, 0.2913, 1.538), (-0.1951, 0.4406, 1.538), (0.7071, 0.1669, 1.538), (0.3827, 0.3837, 1.538), (0.1951, 0.4406, 1.538), (-0.5556, 0.2913, 1.538), (-0.7071, 0.1669, 1.538), (-0.5556, 0.2973, 1.889), (0.1951, 0.4466, 1.889), (0.3827, 0.3897, 1.889), (-0.7071, 0.1729, 1.889), (-0.1951, 0.4466, 1.889), (0.5556, 0.2973, 1.889), (3.674e-07, 0.4658, 1.889), (-0.3827, 0.3897, 1.889), (0.7071, 0.1729, 1.889), (-0.3827, -1.855, 2.178), (-0.1951, -1.798, 2.178), (-0.5556, -1.948, 2.178), (0.1951, -1.798, 2.178), (2.102e-07, -1.779, 2.178), (0.3827, -1.855, 2.178), (0.5556, -1.948, 2.178), (-0.7071, -2.072, 2.178), (0.7071, -2.072, 2.178), (-0.1951, -1.31, 2.176), (2.111e-07, -1.291, 2.176), (0.5556, -1.459, 2.176), (0.7071, -1.583, 2.176), (-0.3827, -1.367, 2.176), (-0.5556, -1.459, 2.176), (0.1951, -1.31, 2.176), (0.3827, -1.367, 2.176), (-0.7071, -1.583, 2.176), (-0.1951, -0.9019, 2.175), (2.119e-07, -0.8827, 2.175), (0.5556, -1.051, 2.175), (0.7071, -1.176, 2.175), (-0.3827, -0.9588, 2.175), (-0.5556, -1.051, 2.175), (0.1951, -0.9019, 2.175), (0.3827, -0.9588, 2.175), (-0.7071, -1.176, 2.175), (-0.1951, -0.6312, 2.174), (-0.1951, -0.3606, 2.173), (-0.1951, -0.08991, 2.172), (-0.1951, 0.1808, 2.171), (2.124e-07, -0.612, 2.174), (2.128e-07, -0.3414, 2.173), (2.133e-07, -0.0707, 2.172), (2.138e-07, 0.2, 2.171), (0.5556, -0.7806, 2.174), (0.5556, -0.5099, 2.173), (0.5556, -0.2392, 2.172), (0.5556, 0.03144, 2.171), (0.7071, -0.9049, 2.174), (0.7071, -0.6343, 2.173), (0.7071, -0.3636, 2.172), (0.7071, -0.09293, 2.171), (-0.3827, 0.1238, 2.171), (-0.3827, -0.1468, 2.172), (-0.3827, -0.4175, 2.173), (-0.3827, -0.6881, 2.174), (-0.5556, 0.03144, 2.171), (-0.5556, -0.2392, 2.172), (-0.5556, -0.5099, 2.173), (-0.5556, -0.7806, 2.174), (0.1951, 0.1808, 2.171), (0.1951, -0.08991, 2.172), (0.1951, -0.3606, 2.173), (0.1951, -0.6312, 2.174), (0.3827, 0.1238, 2.171), (0.3827, -0.1468, 2.172), (0.3827, -0.4175, 2.173), (0.3827, -0.6881, 2.174), (-0.7071, -0.09293, 2.171), (-0.7071, -0.3636, 2.172), (-0.7071, -0.6343, 2.173), (-0.7071, -0.9049, 2.174), (-0.06568, -0.2963, 1.35), (0.1624, -0.3162, 1.35), (0.3795, -0.3745, 1.35), (0.5758, -0.4675, 1.35), (0.7432, -0.5892, 1.35), (0.8758, -0.7323, 1.35), (0.9707, -0.8896, 1.35), (0.9825, -0.9242, 1.35), (0.9118, -1.094, 1.35), (0.8786, -1.392, 1.35), (0.7772, -1.688, 1.35), (0.7762, -1.822, 1.35), (0.7432, -1.858, 1.35), (0.5758, -1.979, 1.35), (0.3795, -2.072, 1.35), (0.1624, -2.131, 1.35), (-0.06568, -2.151, 1.35), (-0.2937, -2.131, 1.35), (-0.5109, -2.072, 1.35), (-0.7072, -1.979, 1.35), (-0.8745, -1.858, 1.35), (-1.007, -1.715, 1.35), (-0.9639, -1.786, 1.35), (-0.8627, -1.631, 1.35), (-0.908, -1.223, 1.35), (-0.8893, -1.055, 1.35), (-0.7471, -0.6397, 1.35), (-0.8063, -0.5155, 1.35), (-0.8745, -0.5892, 1.35), (-0.7072, -0.4675, 1.35), (-0.5109, -0.3745, 1.35), (-0.2937, -0.3162, 1.35), (0.2071, -0.06259, 1.35), (-0.06568, -0.03878, 1.35), (0.4684, -0.1328, 1.35), (0.7073, -0.2459, 1.35), (0.9143, -0.3964, 1.35), (1.082, -0.5773, 1.35), (1.205, -0.7806, 1.35), (1.257, -0.9331, 1.35), (1.163, -1.159, 1.35), (1.13, -1.448, 1.35), (1.033, -1.732, 1.35), (1.032, -1.923, 1.35), (0.9143, -2.05, 1.35), (0.7073, -2.201, 1.35), (0.4684, -2.314, 1.35), (0.2071, -2.384, 1.35), (-0.06568, -2.408, 1.35), (-0.3385, -2.384, 1.35), (-0.5998, -2.314, 1.35), (-0.8386, -2.201, 1.35), (-1.046, -2.05, 1.35), (-1.213, -1.87, 1.35), (-1.267, -1.781, 1.35), (-1.128, -1.568, 1.35), (-1.166, -1.223, 1.35), (-1.141, -0.9985, 1.35), (-1.024, -0.6556, 1.35), (-1.113, -0.4689, 1.35), (-1.046, -0.3964, 1.35), (-0.8386, -0.2459, 1.35), (-0.5998, -0.1328, 1.35), (-0.3385, -0.06259, 1.35), (0.1777, -0.2291, 1.35), (0.41, -0.2916, 1.35), (0.621, -0.3914, 1.35), (0.8019, -0.523, 1.35), (0.9465, -0.6791, 1.35), (1.051, -0.8522, 1.35), (1.077, -0.9272, 1.35), (0.9979, -1.116, 1.35), (0.965, -1.411, 1.35), (0.8651, -1.703, 1.35), (0.8641, -1.857, 1.35), (0.8019, -1.924, 1.35), (0.621, -2.055, 1.35), (0.41, -2.155, 1.35), (0.1777, -2.218, 1.35), (-0.06568, -2.239, 1.35), (-0.3091, -2.218, 1.35), (-0.5414, -2.155, 1.35), (-0.7523, -2.055, 1.35), (-0.9333, -1.924, 1.35), (-1.078, -1.768, 1.35), (-1.068, -1.784, 1.35), (-0.9537, -1.609, 1.35), (-0.9966, -1.223, 1.35), (-0.9757, -1.036, 1.35), (-0.842, -0.6451, 1.35), (-0.9115, -0.4995, 1.35), (-0.9333, -0.523, 1.35), (-0.7523, -0.3914, 1.35), (-0.5414, -0.2916, 1.35), (-0.3091, -0.2291, 1.35), (-0.06568, -0.2079, 1.35), (1.163, -1.159, 1.459), (1.13, -1.448, 1.459), (0.9979, -1.116, 1.459), (0.965, -1.411, 1.459), (-0.06568, -0.2079, 1.66), (-0.06568, -0.03878, 1.66), (0.2071, -0.06259, 1.66), (0.1777, -0.2291, 1.66), (-1.166, -1.223, 2.041), (-1.141, -0.9985, 2.041), (-0.9966, -1.223, 2.041), (-0.9757, -1.036, 2.041), (-0.06569, -2.408, 1.891), (-0.3385, -2.384, 1.891), (-0.06569, -2.239, 1.891), (-0.3091, -2.218, 1.891), (0.0, 1.0, -1.0), (0.1951, 0.9808, -1.0), (0.3827, 0.9239, -1.0), (0.5556, 0.8315, -1.0), (0.7071, 0.7071, -1.0), (0.8315, 0.5556, -1.0), (0.9239, 0.3827, -1.0), (0.9808, 0.1951, -1.0), (1.0, 7.55e-08, -1.0), (0.9808, -0.1951, -1.0), (0.9239, -0.3827, -1.0), (0.8315, -0.5556, -1.0), (0.7071, -0.7071, -1.0), (0.5556, -0.8315, -1.0), (0.3827, -0.9239, -1.0), (0.1951, -0.9808, -1.0), (-3.258e-07, -1.0, -1.0), (-0.1951, -0.9808, -1.0), (-0.3827, -0.9239, -1.0), (-0.5556, -0.8315, -1.0), (-0.7071, -0.7071, -1.0), (-0.8315, -0.5556, -1.0), (-0.9239, -0.3827, -1.0), (-0.9808, -0.1951, -1.0), (-1.0, 9.656e-07, -1.0), (-0.9808, 0.1951, -1.0), (-0.9239, 0.3827, -1.0), (-0.8315, 0.5556, -1.0), (-0.7071, 0.7071, -1.0), (-0.5556, 0.8315, -1.0), (-0.3827, 0.9239, -1.0), (-0.1951, 0.9808, -1.0), (-5.174e-06, 0.6834, 0.9286), (0.1333, 0.6703, 0.9286), (0.2615, 0.6314, 0.9286), (0.3797, 0.5682, 0.9286), (0.4832, 0.4832, 0.9286), (0.5682, 0.3797, 0.9286), (0.6314, 0.2615, 0.9286), (0.6703, 0.1333, 0.9286), (0.6834, 3.876e-07, 0.9286), (0.6703, -0.1333, 0.9286), (0.6314, -0.2615, 0.9286), (0.5682, -0.3797, 0.9286), (0.4832, -0.4832, 0.9286), (0.3797, -0.5682, 0.9286), (0.2615, -0.6314, 0.9286), (0.1333, -0.6703, 0.9286), (-5.282e-06, -0.6834, 0.9286), (-0.1333, -0.6703, 0.9286), (-0.2615, -0.6314, 0.9286), (-0.3797, -0.5682, 0.9286), (-0.4832, -0.4832, 0.9286), (-0.5682, -0.3797, 0.9286), (-0.6314, -0.2615, 0.9286), (-0.6703, -0.1333, 0.9286), (-0.6834, 1.037e-06, 0.9286), (-0.6703, 0.1333, 0.9286), (-0.6314, 0.2615, 0.9286), (-0.5682, 0.3797, 0.9286), (-0.4832, 0.4832, 0.9286), (-0.3797, 0.5682, 0.9286), (-0.2615, 0.6314, 0.9286), (-0.1333, 0.6703, 0.9286), (0.1951, 0.6793, 2.296), (1.931e-09, 0.6985, 2.296), (0.3827, 0.6224, 2.296), (-0.1895, 0.6793, 2.296), (-0.3771, 0.6224, 2.296), (0.1951, 0.6714, 2.393), (1.931e-09, 0.6906, 2.393), (0.3827, 0.6145, 2.393), (-0.1895, 0.6714, 2.393), (-0.3771, 0.6145, 2.393), (0.1951, 1.246, 2.279), (2.416e-09, 1.265, 2.279), (0.3827, 1.189, 2.279), (-0.1895, 1.246, 2.279), (-0.3771, 1.189, 2.279), (0.1951, 1.238, 2.376), (2.416e-09, 1.257, 2.376), (0.3827, 1.181, 2.376), (-0.1895, 1.238, 2.376), (-0.3771, 1.181, 2.376), (0.3827, 1.277, 2.279), (0.1951, 1.333, 2.279), (-0.1895, 1.333, 2.279), (-0.3771, 1.277, 2.279), (0.3827, 1.269, 2.376), (0.1951, 1.326, 2.376), (-0.1895, 1.326, 2.376), (-0.3771, 1.269, 2.376), (0.07636, 0.9897, -0.5927), (0.3827, 0.9328, -0.5927), (0.5556, 0.8404, -0.5927), (0.7071, 0.716, -0.5927), (0.8315, 0.5556, -0.6052), (0.9239, 0.3827, -0.6052), (0.9808, 0.1951, -0.6052), (1.0, 7.55e-08, -0.6052), (0.9808, -0.1951, -0.6052), (0.9239, -0.3827, -0.6052), (0.8315, -0.5556, -0.6052), (0.7071, -0.7071, -0.6052), (0.5556, -0.8315, -0.6052), (0.3827, -0.9239, -0.6052), (0.1951, -0.9808, -0.6052), (-3.258e-07, -1.002, -0.6058), (-0.1951, -0.9832, -0.6058), (-0.3827, -0.9263, -0.6058), (-0.5556, -0.8315, -0.6052), (-0.7071, -0.7071, -0.6052), (-0.8315, -0.5556, -0.6052), (-0.9239, -0.3827, -0.6052), (-0.9808, -0.1951, -0.6052), (-1.0, 9.656e-07, -0.6052), (-0.9808, 0.1951, -0.6052), (-0.9239, 0.3827, -0.6052), (-0.8315, 0.5556, -0.6052), (-0.7071, 0.716, -0.5927), (-0.5556, 0.8404, -0.5927), (-0.3827, 0.9328, -0.5927), (-0.07237, 0.9897, -0.5927), (0.00199, 1.009, -0.5927), (0.07636, 0.983, -0.8989), (0.3827, 0.9261, -0.8989), (0.5556, 0.8337, -0.8989), (0.7071, 0.7093, -0.8989), (0.8315, 0.5556, -0.902), (0.9239, 0.3827, -0.902), (0.9808, 0.1951, -0.902), (1.0, 7.55e-08, -0.902), (0.9808, -0.1951, -0.902), (0.9239, -0.3827, -0.902), (0.8315, -0.5556, -0.902), (0.7071, -0.7071, -0.902), (0.5556, -0.8315, -0.902), (0.3827, -0.9239, -0.902), (0.1951, -0.9808, -0.902), (-3.258e-07, -1.001, -0.9022), (-0.1951, -0.9814, -0.9022), (-0.3827, -0.9245, -0.9022), (-0.5556, -0.8315, -0.902), (-0.7071, -0.7071, -0.902), (-0.8315, -0.5556, -0.902), (-0.9239, -0.3827, -0.902), (-0.9808, -0.1951, -0.902), (-1.0, 9.656e-07, -0.902), (-0.9808, 0.1951, -0.902), (-0.9239, 0.3827, -0.902), (-0.8315, 0.5556, -0.902), (-0.7071, 0.7093, -0.8989), (-0.5556, 0.8337, -0.8989), (-0.3827, 0.9261, -0.8989), (-0.07237, 0.983, -0.8989), (0.00199, 1.002, -0.8989), (0.001991, 1.542, -0.8976), (0.001991, 1.158, -0.5914), (0.07636, 1.139, -0.5929), (-0.07237, 1.139, -0.5929), (0.07636, 1.522, -0.8976), (-0.07237, 1.522, -0.8991), (0.07636, 0.9864, -0.7458), (0.3827, 0.9294, -0.7458), (0.5556, 0.837, -0.7458), (0.7071, 0.7127, -0.7458), (0.8315, 0.5556, -0.7536), (0.9239, 0.3827, -0.7536), (0.9808, 0.1951, -0.7536), (1.0, 7.55e-08, -0.7536), (0.9808, -0.1951, -0.7536), (0.9239, -0.3827, -0.7536), (0.8315, -0.5556, -0.7536), (0.7071, -0.7071, -0.7536), (0.5556, -0.8315, -0.7536), (0.3827, -0.9239, -0.7536), (0.1951, -0.9808, -0.7536), (-3.258e-07, -1.002, -0.754), (-0.1951, -0.9823, -0.754), (-0.3827, -0.9254, -0.754), (-0.5556, -0.8315, -0.7536), (-0.7071, -0.7071, -0.7536), (-0.8315, -0.5556, -0.7536), (-0.9239, -0.3827, -0.7536), (-0.9808, -0.1951, -0.7536), (-1.0, 9.656e-07, -0.7536), (-0.9808, 0.1951, -0.7536), (-0.9239, 0.3827, -0.7536), (-0.8315, 0.5556, -0.7536), (-0.7071, 0.7127, -0.7458), (-0.5556, 0.837, -0.7458), (-0.3827, 0.9294, -0.7458), (-0.07437, 0.9864, -0.7458), (0.05032, 1.498, -0.7566), (0.1247, 1.479, -0.7574), (-0.02405, 1.479, -0.7581)], [], [(124, 1, 3, 125), (125, 3, 156, 126), (126, 156, 6, 127), (127, 6, 157, 128), (128, 157, 9, 129), (129, 9, 11, 130), (130, 11, 13, 131), (131, 13, 15, 132), (132, 15, 17, 133), (133, 17, 19, 134), (134, 19, 21, 135), (135, 21, 23, 136), (136, 23, 25, 137), (137, 25, 27, 138), (138, 27, 29, 139), (139, 29, 31, 140), (140, 31, 33, 141), (141, 33, 35, 142), (142, 35, 37, 143), (143, 37, 39, 144), (144, 39, 41, 145), (145, 41, 43, 146), (146, 43, 45, 147), (147, 45, 47, 148), (148, 47, 49, 149), (149, 49, 51, 150), (150, 51, 53, 151), (151, 53, 158, 152), (152, 158, 56, 153), (153, 56, 58, 154), (3, 156, 6, 157, 9, 11, 13, 15, 17, 19, 21, 23, 25, 27, 29, 31, 33, 35, 37, 39, 41, 43, 45, 47, 49, 51, 53, 158, 56, 58, 159, 1), (154, 58, 159, 155), (155, 159, 1, 124), (38, 40, 1265, 1264), (1334, 91, 60, 1335), (1333, 90, 91, 1334), (1332, 89, 90, 1333), (1331, 88, 89, 1332), (1330, 87, 88, 1331), (1329, 86, 87, 1330), (1328, 85, 86, 1329), (1327, 84, 85, 1328), (1326, 83, 84, 1327), (1325, 82, 83, 1326), (1324, 81, 82, 1325), (1323, 80, 81, 1324), (1322, 79, 80, 1323), (1321, 78, 79, 1322), (1320, 77, 78, 1321), (1319, 76, 77, 1320), (1318, 75, 76, 1319), (1317, 74, 75, 1318), (1316, 73, 74, 1317), (1315, 72, 73, 1316), (1314, 71, 72, 1315), (1313, 70, 71, 1314), (1312, 69, 70, 1313), (1311, 68, 69, 1312), (1310, 67, 68, 1311), (1309, 66, 67, 1310), (1308, 65, 66, 1309), (1307, 64, 65, 1308), (1306, 63, 64, 1307), (1305, 62, 63, 1306), (1304, 61, 62, 1305), (1335, 60, 61, 1304), (91, 123, 92, 60), (90, 122, 123, 91), (89, 121, 122, 90), (88, 120, 121, 89), (87, 119, 120, 88), (86, 118, 119, 87), (85, 117, 118, 86), (84, 116, 117, 85), (83, 115, 116, 84), (82, 114, 115, 83), (81, 113, 114, 82), (80, 112, 113, 81), (79, 111, 112, 80), (78, 110, 111, 79), (77, 109, 110, 78), (76, 108, 109, 77), (75, 107, 108, 76), (74, 106, 107, 75), (73, 105, 106, 74), (72, 104, 105, 73), (71, 103, 104, 72), (70, 102, 103, 71), (69, 101, 102, 70), (68, 100, 101, 69), (67, 99, 100, 68), (66, 98, 99, 67), (65, 97, 98, 66), (64, 96, 97, 65), (63, 95, 96, 64), (62, 94, 95, 63), (61, 93, 94, 62), (60, 92, 93, 61), (123, 155, 124, 92), (122, 154, 155, 123), (121, 153, 154, 122), (120, 152, 153, 121), (119, 151, 152, 120), (118, 150, 151, 119), (117, 149, 150, 118), (116, 148, 149, 117), (115, 147, 148, 116), (114, 146, 147, 115), (113, 145, 146, 114), (112, 144, 145, 113), (111, 143, 144, 112), (110, 142, 143, 111), (109, 141, 142, 110), (108, 140, 141, 109), (107, 139, 140, 108), (106, 138, 139, 107), (105, 137, 138, 106), (104, 136, 137, 105), (103, 135, 136, 104), (102, 134, 135, 103), (101, 133, 134, 102), (100, 132, 133, 101), (99, 131, 132, 100), (98, 130, 131, 99), (97, 129, 130, 98), (96, 128, 129, 97), (95, 127, 128, 96), (94, 126, 127, 95), (93, 125, 126, 94), (92, 124, 125, 93), (1010, 1018, 167, 168), (1011, 165, 166, 1017), (1012, 162, 163, 1016), (1015, 160, 161, 1014), (1015, 1010, 168, 160), (1017, 166, 167, 1018), (1016, 163, 164, 1013), (1014, 161, 162, 1012), (160, 169, 170, 161), (160, 168, 177, 169), (166, 175, 176, 167), (163, 172, 173, 164), (161, 170, 171, 162), (168, 167, 176, 177), (165, 174, 175, 166), (162, 171, 172, 163), (175, 184, 185, 176), (172, 181, 182, 173), (170, 179, 180, 171), (177, 176, 185, 186), (174, 183, 184, 175), (171, 180, 181, 172), (169, 178, 179, 170), (169, 177, 186, 178), (183, 192, 193, 184), (180, 189, 190, 181), (184, 193, 194, 185), (181, 190, 191, 182), (1278, 189, 180, 1288), (192, 201, 202, 193), (189, 198, 199, 190), (196, 197, 1281, 1282), (198, 189, 1278, 1283), (193, 202, 203, 194), (190, 199, 200, 191), (203, 204, 1284, 1285), (195, 194, 1280, 1279), (592, 205, 213, 593), (594, 211, 212, 595), (596, 208, 209, 597), (598, 206, 207, 599), (593, 595, 212, 213), (600, 210, 211, 594), (599, 207, 208, 596), (592, 598, 206, 205), (208, 217, 218, 209), (206, 215, 216, 207), (213, 212, 221, 222), (210, 219, 220, 211), (207, 216, 217, 208), (205, 206, 215, 214), (205, 214, 222, 213), (211, 220, 221, 212), (222, 221, 230, 231), (219, 228, 229, 220), (216, 225, 226, 217), (214, 215, 224, 223), (214, 223, 231, 222), (220, 229, 230, 221), (217, 226, 227, 218), (215, 224, 225, 216), (225, 232, 233, 226), (223, 224, 237, 236), (223, 236, 235, 231), (229, 239, 240, 230), (226, 233, 234, 227), (224, 237, 232, 225), (231, 230, 240, 235), (228, 238, 239, 229), (237, 242, 243, 232), (235, 240, 248, 249), (238, 246, 247, 239), (232, 243, 244, 233), (236, 237, 242, 241), (236, 241, 249, 235), (239, 247, 248, 240), (233, 244, 245, 234), (848, 843, 257, 258), (849, 255, 256, 844), (850, 252, 253, 845), (851, 250, 251, 846), (851, 848, 258, 250), (844, 256, 257, 843), (845, 253, 254, 847), (846, 251, 252, 850), (250, 259, 260, 251), (250, 258, 267, 259), (256, 265, 266, 257), (253, 262, 263, 254), (251, 260, 261, 252), (258, 257, 266, 267), (255, 264, 265, 256), (252, 261, 262, 253), (591, 272, 273, 585), (262, 590, 271, 263), (586, 269, 270, 587), (588, 585, 273, 274), (264, 272, 591, 265), (587, 270, 271, 590), (589, 268, 269, 586), (589, 588, 274, 268), (274, 273, 280, 281), (270, 277, 278, 271), (268, 275, 276, 269), (268, 274, 281, 275), (272, 279, 280, 273), (269, 276, 277, 270), (277, 284, 278), (275, 282, 283, 276), (275, 281, 286, 282), (279, 285, 280), (276, 283, 284, 277), (281, 280, 285, 286), (282, 286, 291, 287), (283, 288, 289, 284), (286, 285, 290, 291), (282, 287, 288, 283), (288, 293, 294, 289), (291, 290, 295, 296), (287, 292, 293, 288), (287, 291, 296, 292), (31, 299, 300, 33), (27, 297, 298, 29), (33, 300, 301, 35), (29, 298, 299, 31), (917, 305, 306, 918), (919, 303, 304, 920), (920, 304, 305, 917), (921, 302, 303, 919), (305, 310, 311, 306), (303, 308, 309, 304), (304, 309, 310, 305), (302, 307, 308, 303), (310, 315, 316, 311), (308, 313, 314, 309), (309, 314, 315, 310), (307, 312, 313, 308), (315, 320, 321, 316), (313, 318, 319, 314), (314, 319, 320, 315), (312, 317, 318, 313), (547, 322, 323, 548), (549, 325, 326, 550), (548, 323, 324, 551), (551, 324, 325, 549), (324, 329, 330, 325), (322, 327, 328, 323), (325, 330, 331, 326), (323, 328, 329, 324), (552, 334, 335, 553), (554, 332, 333, 555), (553, 335, 336, 556), (555, 333, 334, 552), (334, 339, 340, 335), (332, 337, 338, 333), (335, 340, 341, 336), (333, 338, 339, 334), (339, 344, 345, 340), (337, 342, 343, 338), (340, 345, 346, 341), (338, 343, 344, 339), (345, 350, 351, 346), (343, 348, 349, 344), (344, 349, 350, 345), (342, 347, 348, 343), (350, 355, 356, 351), (348, 353, 354, 349), (349, 354, 355, 350), (347, 352, 353, 348), (352, 357, 358, 353), (355, 360, 361, 356), (353, 358, 359, 354), (354, 359, 360, 355), (359, 364, 365, 360), (357, 362, 363, 358), (360, 365, 366, 361), (358, 363, 364, 359), (364, 369, 370, 365), (362, 367, 368, 363), (365, 370, 371, 366), (363, 368, 369, 364), (369, 374, 375, 370), (367, 372, 373, 368), (370, 375, 376, 371), (368, 373, 374, 369), (374, 379, 380, 375), (372, 377, 378, 373), (375, 380, 381, 376), (373, 378, 379, 374), (378, 383, 384, 379), (379, 384, 385, 380), (377, 382, 383, 378), (380, 385, 386, 381), (385, 390, 391, 386), (383, 388, 389, 384), (384, 389, 390, 385), (382, 387, 388, 383), (296, 295, 391, 390), (292, 296, 390, 389), (293, 292, 389, 388), (294, 293, 388, 387), (398, 397, 396, 395), (400, 399, 394, 393), (399, 398, 395, 394), (401, 400, 393, 392), (400, 401, 406, 405), (398, 399, 404, 403), (399, 400, 405, 404), (397, 398, 403, 402), (405, 406, 411, 410), (403, 404, 409, 408), (404, 405, 410, 409), (402, 403, 408, 407), (410, 411, 416, 415), (408, 409, 414, 413), (409, 410, 415, 414), (407, 408, 413, 412), (415, 416, 421, 420), (413, 414, 419, 418), (414, 415, 420, 419), (412, 413, 418, 417), (417, 418, 423, 422), (420, 421, 426, 425), (418, 419, 424, 423), (419, 420, 425, 424), (424, 425, 430, 429), (422, 423, 428, 427), (425, 426, 431, 430), (423, 424, 429, 428), (429, 430, 435, 434), (427, 428, 433, 432), (430, 431, 436, 435), (428, 429, 434, 433), (434, 435, 440, 439), (432, 433, 438, 437), (435, 436, 441, 440), (433, 434, 439, 438), (439, 440, 445, 444), (437, 438, 443, 442), (440, 441, 446, 445), (438, 439, 444, 443), (444, 445, 450, 449), (442, 443, 448, 447), (445, 446, 451, 450), (443, 444, 449, 448), (448, 449, 454, 453), (449, 450, 455, 454), (447, 448, 453, 452), (450, 451, 456, 455), (455, 456, 461, 460), (453, 454, 459, 458), (454, 455, 460, 459), (452, 453, 458, 457), (460, 461, 466, 465), (458, 459, 464, 463), (459, 460, 465, 464), (457, 458, 463, 462), (465, 466, 471, 470), (463, 464, 469, 468), (464, 465, 470, 469), (462, 463, 468, 467), (470, 471, 476, 475), (468, 469, 474, 473), (469, 470, 475, 474), (467, 468, 473, 472), (395, 396, 481, 480), (393, 394, 479, 478), (394, 395, 480, 479), (392, 393, 478, 477), (479, 480, 485, 484), (477, 478, 483, 482), (480, 481, 486, 485), (478, 479, 484, 483), (484, 485, 490, 489), (482, 483, 488, 487), (485, 486, 491, 490), (483, 484, 489, 488), (489, 490, 495, 494), (487, 488, 493, 492), (490, 491, 496, 495), (488, 489, 494, 493), (494, 495, 500, 499), (492, 493, 498, 497), (495, 496, 501, 500), (493, 494, 499, 498), (542, 543, 505, 504), (544, 545, 503, 502), (543, 546, 506, 505), (545, 542, 504, 503), (503, 504, 509, 508), (504, 505, 510, 509), (502, 503, 508, 507), (505, 506, 511, 510), (510, 511, 516, 515), (508, 509, 514, 513), (509, 510, 515, 514), (507, 508, 513, 512), (515, 516, 521, 520), (513, 514, 519, 518), (514, 515, 520, 519), (512, 513, 518, 517), (520, 521, 526, 525), (518, 519, 524, 523), (519, 520, 525, 524), (517, 518, 523, 522), (525, 526, 531, 530), (523, 524, 529, 528), (524, 525, 530, 529), (522, 523, 528, 527), (527, 528, 533, 532), (530, 531, 536, 535), (528, 529, 534, 533), (529, 530, 535, 534), (534, 535, 540, 539), (532, 533, 538, 537), (535, 536, 541, 540), (533, 534, 539, 538), (472, 473, 540, 541), (473, 474, 539, 540), (474, 475, 538, 539), (475, 476, 537, 538), (498, 499, 542, 545), (500, 501, 546, 543), (497, 498, 545, 544), (499, 500, 543, 542), (546, 516, 511, 506), (502, 507, 512, 544), (516, 546, 501, 521), (496, 526, 521, 501), (491, 531, 526, 496), (486, 536, 531, 491), (544, 512, 517, 497), (497, 517, 522, 492), (492, 522, 527, 487), (487, 527, 532, 482), (312, 412, 417, 317), (319, 551, 549, 320), (318, 548, 551, 319), (320, 549, 550, 321), (317, 547, 548, 318), (317, 417, 422, 547), (422, 427, 322, 547), (322, 427, 432, 327), (328, 555, 552, 329), (330, 553, 556, 331), (327, 554, 555, 328), (329, 552, 553, 330), (327, 432, 437, 554), (437, 442, 332, 554), (332, 442, 447, 337), (337, 447, 452, 342), (342, 452, 457, 347), (278, 284, 367, 362), (372, 367, 284, 289), (289, 294, 377, 372), (382, 377, 294, 387), (566, 568, 853, 676), (568, 570, 849, 853), (570, 572, 255, 849), (557, 580, 271, 357), (362, 357, 271, 278), (578, 579, 584, 583), (576, 577, 582, 581), (577, 578, 583, 582), (575, 576, 581, 580), (259, 267, 588, 589), (259, 589, 586, 260), (261, 587, 590, 262), (267, 266, 585, 588), (260, 586, 587, 261), (265, 591, 585, 266), (196, 592, 598, 197), (198, 599, 596, 199), (201, 600, 594, 202), (204, 203, 595, 593), (197, 598, 599, 198), (199, 596, 597, 200), (202, 594, 595, 203), (196, 204, 593, 592), (592, 593, 602, 601), (597, 596, 605, 606), (593, 595, 604, 602), (596, 599, 608, 605), (595, 594, 603, 604), (599, 598, 607, 608), (594, 600, 609, 603), (598, 592, 601, 607), (607, 601, 612, 613), (593, 611, 610, 592), (613, 612, 616, 617), (611, 615, 614, 610), (617, 616, 620, 621), (615, 619, 618, 614), (621, 620, 624, 625), (619, 623, 622, 618), (625, 624, 628, 629), (623, 627, 626, 622), (629, 628, 632, 633), (627, 631, 630, 626), (633, 632, 636, 637), (631, 635, 634, 630), (637, 636, 640, 641), (635, 639, 638, 634), (641, 640, 644, 645), (639, 643, 642, 638), (645, 644, 648, 649), (643, 647, 646, 642), (649, 648, 652, 653), (647, 651, 650, 646), (653, 652, 656, 657), (651, 655, 654, 650), (657, 656, 660, 661), (655, 659, 658, 654), (661, 660, 664, 665), (659, 663, 662, 658), (665, 664, 668, 669), (663, 667, 666, 662), (669, 668, 672, 673), (667, 671, 670, 666), (242, 681, 678, 243), (244, 679, 682, 245), (247, 677, 675, 248), (241, 680, 674, 249), (241, 242, 681, 680), (243, 678, 679, 244), (246, 676, 677, 247), (249, 248, 675, 674), (674, 680, 670, 671), (680, 681, 673, 672), (681, 242, 669, 673), (237, 665, 669, 242), (224, 657, 661, 665, 237), (215, 653, 657, 224), (633, 637, 641, 629), (629, 641, 645, 625), (625, 645, 649, 621), (621, 649, 653, 215, 617), (215, 206, 598, 592, 613, 617), (631, 627, 639, 635), (627, 623, 643, 639), (623, 619, 647, 643), (671, 667, 249, 674), (667, 663, 235, 249), (231, 235, 663, 659, 655), (655, 651, 222, 231), (619, 615, 222, 651, 647), (593, 213, 222, 615, 611), (687, 683, 749, 689), (779, 686, 688, 780), (689, 749, 750, 691), (780, 688, 690, 781), (691, 750, 751, 693), (781, 690, 692, 782), (693, 751, 752, 695), (782, 692, 694, 783), (695, 752, 753, 697), (783, 694, 696, 784), (697, 753, 754, 699), (784, 696, 698, 785), (699, 754, 755, 701), (785, 698, 700, 786), (701, 755, 756, 703), (786, 700, 702, 787), (703, 756, 757, 705), (787, 702, 704, 788), (705, 757, 758, 707), (788, 704, 706, 789), (707, 758, 759, 709), (789, 706, 708, 790), (709, 759, 760, 711), (790, 708, 710, 791), (711, 760, 761, 713), (791, 710, 712, 792), (713, 761, 762, 715), (792, 712, 714, 793), (715, 762, 763, 717), (793, 714, 716, 794), (717, 763, 764, 719), (794, 716, 718, 795), (719, 764, 765, 721), (795, 718, 720, 796), (721, 765, 766, 723), (796, 720, 722, 797), (723, 766, 767, 725), (797, 722, 724, 798), (725, 767, 768, 727), (798, 724, 726, 799), (727, 768, 769, 729), (799, 726, 728, 800), (729, 769, 770, 731), (800, 728, 730, 801), (731, 770, 771, 733), (801, 730, 732, 802), (733, 771, 772, 735), (802, 732, 734, 803), (735, 772, 773, 737), (803, 734, 736, 804), (737, 773, 774, 739), (804, 736, 738, 805), (739, 774, 775, 741), (805, 738, 740, 806), (741, 775, 776, 743), (806, 740, 742, 807), (743, 776, 777, 745), (807, 742, 744, 808), (745, 777, 778, 747), (808, 744, 746, 809), (688, 686, 748, 746, 744, 742, 740, 738, 736, 734, 732, 730, 728, 726, 724, 722, 720, 718, 716, 714, 712, 710, 708, 706, 704, 702, 700, 698, 696, 694, 692, 690), (747, 778, 684, 685), (809, 746, 748, 810), (685, 684, 683, 687), (810, 748, 686, 779), (790, 758, 757, 789), (789, 757, 756, 788), (788, 756, 755, 787), (787, 755, 754, 786), (1100, 1101, 1102, 1103, 1104, 1105, 1106, 1107, 1108, 1109, 1110, 1111, 1112, 1113, 1114, 1115, 1116, 1117, 1118, 1119, 1120, 1121, 1122, 1123, 1124, 1125, 1126, 1127, 1128, 1129, 1130, 1131), (254, 263, 573, 571), (270, 271, 580, 581, 269), (274, 583, 584, 272, 273), (583, 274, 268, 582), (269, 581, 582, 268), (263, 271, 580, 575, 573), (264, 255, 572, 574), (272, 264, 574, 579, 584), (859, 846, 850, 854), (858, 845, 847, 860), (857, 844, 843, 856), (855, 852, 848, 851), (855, 851, 846, 859), (854, 850, 845, 858), (853, 849, 844, 857), (852, 856, 843, 848), (674, 675, 856, 852), (676, 853, 857, 677), (678, 854, 858, 679), (680, 855, 859, 681), (680, 674, 852, 855), (677, 857, 856, 675), (679, 858, 860, 682), (681, 859, 854, 678), (847, 254, 571, 569), (569, 567, 860, 847), (567, 565, 682, 860), (559, 573, 575, 580, 557), (561, 571, 573, 559), (563, 569, 571, 561), (567, 569, 563, 565), (386, 391, 295, 381), (295, 290, 376, 381), (290, 285, 371, 376), (371, 285, 279, 366), (366, 279, 272, 361), (361, 272, 584, 558), (584, 579, 574, 560, 558), (560, 574, 572, 562), (562, 572, 570, 564), (570, 568, 566, 564), (27, 25, 868, 906), (953, 861, 899, 989), (968, 975, 903, 904), (967, 865, 869, 996), (996, 869, 864, 960), (1080, 889, 884, 1067), (1084, 888, 889, 1080), (1088, 1071, 885, 886), (1092, 881, 882, 1075), (1088, 886, 881, 1092), (1071, 1067, 884, 885), (1096, 887, 888, 1084), (1075, 882, 883, 1079), (1026, 897, 898, 1019), (1025, 1020, 894, 895), (1024, 890, 891, 1021), (1025, 895, 890, 1024), (1020, 1022, 893, 894), (1027, 896, 897, 1026), (1021, 891, 892, 1023), (1019, 898, 893, 1022), (1028, 922, 923, 1035), (1029, 1034, 925, 924), (1030, 926, 927, 1033), (1029, 924, 926, 1030), (1034, 1032, 928, 925), (1031, 929, 922, 1028), (1033, 927, 930, 1036), (1035, 923, 928, 1032), (989, 899, 868, 1009), (982, 900, 865, 967), (975, 960, 864, 903), (968, 904, 861, 953), (297, 27, 906, 915), (481, 541, 536, 486), (482, 532, 537, 477), (357, 352, 557), (352, 347, 559, 557), (559, 462, 866, 561), (361, 558, 356), (346, 456, 451, 341), (351, 461, 456, 346), (351, 356, 558, 560), (466, 461, 351, 560), (321, 421, 416, 316), (426, 421, 321, 550), (326, 431, 426, 550), (331, 436, 431, 326), (441, 436, 331, 556), (336, 446, 441, 556), (341, 451, 446, 336), (936, 909, 914, 940), (944, 943, 910, 908), (931, 913, 916, 937), (937, 916, 911, 933), (940, 914, 915, 906), (941, 912, 913, 931), (943, 933, 911, 910), (944, 908, 909, 936), (297, 921, 919, 298), (299, 920, 917, 300), (298, 919, 920, 299), (300, 917, 918, 301), (921, 297, 915, 901), (902, 912, 301, 918), (307, 302, 921, 901), (918, 306, 311, 902), (565, 563, 245, 682), (676, 246, 564, 566), (246, 238, 863, 564), (245, 563, 862, 234), (564, 863, 867, 562), (562, 867, 466, 560), (466, 867, 871, 471), (471, 871, 878, 476), (537, 476, 878, 907), (861, 936, 940, 899), (904, 903, 943, 944), (311, 316, 934, 902), (865, 931, 937, 869), (869, 937, 933, 864), (316, 416, 938, 934), (406, 938, 416, 411), (899, 940, 906, 868), (900, 941, 931, 865), (477, 537, 907, 942), (903, 864, 933, 943), (904, 944, 936, 861), (561, 866, 862, 563), (406, 401, 945, 938), (401, 392, 477, 942, 945), (462, 559, 347, 457), (467, 870, 866, 462), (472, 874, 870, 467), (541, 905, 874, 472), (905, 541, 481, 939), (312, 307, 901, 932), (412, 312, 932, 935), (402, 407, 412, 935), (397, 402, 935, 946), (396, 397, 946, 939, 481), (895, 974, 947, 890), (974, 973, 948, 947), (973, 972, 949, 948), (972, 971, 950, 949), (971, 970, 951, 950), (970, 969, 952, 951), (969, 968, 953, 952), (894, 893, 954, 981), (981, 954, 955, 980), (980, 955, 956, 979), (979, 956, 957, 978), (978, 957, 958, 977), (977, 958, 959, 976), (976, 959, 960, 975), (896, 988, 961, 897), (988, 987, 962, 961), (987, 986, 963, 962), (986, 985, 964, 963), (985, 984, 965, 964), (984, 983, 966, 965), (983, 982, 967, 966), (891, 995, 1003, 892), (995, 994, 1004, 1003), (994, 993, 1005, 1004), (993, 992, 1006, 1005), (992, 991, 1007, 1006), (991, 990, 1008, 1007), (990, 989, 1009, 1008), (898, 1002, 954, 893), (1002, 1001, 955, 954), (1001, 1000, 956, 955), (1000, 999, 957, 956), (999, 998, 958, 957), (998, 997, 959, 958), (997, 996, 960, 959), (897, 961, 1002, 898), (961, 962, 1001, 1002), (962, 963, 1000, 1001), (963, 964, 999, 1000), (964, 965, 998, 999), (965, 966, 997, 998), (966, 967, 996, 997), (895, 894, 981, 974), (974, 981, 980, 973), (973, 980, 979, 972), (972, 979, 978, 971), (971, 978, 977, 970), (970, 977, 976, 969), (969, 976, 975, 968), (890, 947, 995, 891), (947, 948, 994, 995), (948, 949, 993, 994), (949, 950, 992, 993), (950, 951, 991, 992), (951, 952, 990, 991), (952, 953, 989, 990), (23, 1008, 1009, 25), (21, 1007, 1008, 23), (19, 1006, 1007, 21), (17, 1005, 1006, 19), (15, 1004, 1005, 17), (13, 1003, 1004, 15), (1003, 13, 11, 892), (3, 1014, 1012, 156), (6, 1016, 1013, 157), (56, 1017, 1018, 58), (1, 159, 1010, 1015), (1, 1015, 1014, 3), (156, 1012, 1016, 6), (158, 1011, 1017, 56), (159, 58, 1018, 1010), (11, 9, 157, 892), (923, 1019, 1022, 928), (927, 1021, 1023, 930), (929, 1027, 1026, 922), (925, 928, 1022, 1020), (924, 1025, 1024, 926), (926, 1024, 1021, 927), (924, 925, 1020, 1025), (922, 1026, 1019, 923), (1023, 892, 157, 1013), (1013, 164, 930, 1023), (889, 1035, 1032, 884), (882, 1033, 1036, 883), (887, 1031, 1028, 888), (885, 884, 1032, 1034), (886, 1029, 1030, 881), (881, 1030, 1033, 882), (886, 885, 1034, 1029), (888, 1028, 1035, 889), (164, 173, 1036, 930), (173, 182, 883, 1036), (873, 1043, 1045, 874), (878, 1044, 1039, 879), (876, 875, 1038, 1041), (877, 1040, 1042, 872), (872, 1042, 1043, 873), (877, 876, 1041, 1040), (879, 1039, 1037, 880), (880, 1037, 1038, 875), (866, 870, 874, 1045), (1043, 1048, 1049, 1045), (1044, 1054, 1051, 1039), (1041, 1038, 1046, 1047), (1040, 1052, 1053, 1042), (1042, 1053, 1048, 1043), (1040, 1041, 1047, 1052), (1039, 1051, 1050, 1037), (1037, 1050, 1046, 1038), (862, 866, 1045, 1049), (1048, 1057, 1058, 1049), (1054, 1063, 1060, 1051), (1047, 1046, 1055, 1056), (1052, 1061, 1062, 1053), (1053, 1062, 1057, 1048), (1052, 1047, 1056, 1061), (1051, 1060, 1059, 1050), (1050, 1059, 1055, 1046), (227, 234, 862, 1049, 1058), (1057, 1072, 1076, 1058), (1072, 1073, 1077, 1076), (1073, 1074, 1078, 1077), (1074, 1075, 1079, 1078), (1063, 1099, 1087, 1060), (1099, 1098, 1086, 1087), (1098, 1097, 1085, 1086), (1097, 1096, 1084, 1085), (1056, 1055, 1064, 1068), (1068, 1064, 1065, 1069), (1069, 1065, 1066, 1070), (1070, 1066, 1067, 1071), (1061, 1091, 1095, 1062), (1091, 1090, 1094, 1095), (1090, 1089, 1093, 1094), (1089, 1088, 1092, 1093), (1062, 1095, 1072, 1057), (1095, 1094, 1073, 1072), (1094, 1093, 1074, 1073), (1093, 1092, 1075, 1074), (1061, 1056, 1068, 1091), (1091, 1068, 1069, 1090), (1090, 1069, 1070, 1089), (1089, 1070, 1071, 1088), (1060, 1087, 1083, 1059), (1087, 1086, 1082, 1083), (1086, 1085, 1081, 1082), (1085, 1084, 1080, 1081), (1059, 1083, 1064, 1055), (1083, 1082, 1065, 1064), (1082, 1081, 1066, 1065), (1081, 1080, 1067, 1066), (218, 227, 1058, 1076), (209, 218, 1076, 1077), (597, 209, 1077, 1078), (200, 597, 1078, 1079), (182, 191, 200, 1079, 883), (35, 301, 912, 941), (37, 35, 941, 900), (37, 982, 983, 39), (39, 983, 984, 41), (41, 984, 985, 43), (43, 985, 986, 45), (45, 986, 987, 47), (47, 987, 988, 49), (896, 51, 49, 988), (53, 51, 896, 158), (1011, 158, 896, 1027), (1027, 929, 165, 1011), (174, 165, 929, 1031), (183, 174, 1031, 887), (871, 867, 1044, 878), (867, 863, 1054, 1044), (863, 238, 1063, 1054), (238, 228, 1099, 1063), (228, 219, 1098, 1099), (219, 210, 1097, 1098), (210, 600, 1096, 1097), (183, 887, 1096, 600, 201, 192), (873, 874, 905, 907, 878, 879, 880, 875, 876, 877, 872), (939, 942, 907, 905), (946, 945, 942, 939), (945, 946, 935, 938), (938, 935, 932, 934), (934, 932, 901, 902), (915, 914, 909, 908, 910, 911, 916, 913, 912, 902, 901), (1132, 1133, 811, 812), (1134, 1132, 812, 813), (1135, 1134, 813, 814), (1136, 1135, 814, 815), (1137, 1136, 815, 816), (1138, 1137, 816, 817), (1139, 1138, 817, 818), (1140, 1139, 818, 819), (1141, 1140, 819, 820), (1142, 1141, 820, 821), (1143, 1142, 821, 822), (1144, 1143, 822, 823), (1145, 1144, 823, 824), (1146, 1145, 824, 825), (1147, 1146, 825, 826), (1148, 1147, 826, 827), (1149, 1148, 827, 828), (1150, 1149, 828, 829), (1151, 1150, 829, 830), (1152, 1151, 830, 831), (1153, 1152, 831, 832), (1154, 1153, 832, 833), (1155, 1154, 833, 834), (1156, 1155, 834, 835), (1157, 1156, 835, 836), (1158, 1157, 836, 837), (1159, 1158, 837, 838), (1160, 1159, 838, 839), (1161, 1160, 839, 840), (1162, 1161, 840, 841), (1163, 1162, 841, 842), (1133, 1163, 842, 811), (1195, 1194, 1163, 1133), (1194, 1193, 1162, 1163), (1193, 1192, 1161, 1162), (1192, 1191, 1160, 1161), (1191, 1190, 1159, 1160), (1190, 1189, 1158, 1159), (1189, 1188, 1157, 1158), (1187, 1156, 1204, 1206), (1187, 1186, 1155, 1156), (1186, 1185, 1154, 1155), (1185, 1184, 1153, 1154), (1184, 1183, 1152, 1153), (1183, 1182, 1151, 1152), (1182, 1181, 1150, 1151), (1181, 1180, 1149, 1150), (1148, 1149, 1209, 1208), (1179, 1178, 1147, 1148), (1178, 1177, 1146, 1147), (1177, 1176, 1145, 1146), (1176, 1175, 1144, 1145), (1175, 1174, 1143, 1144), (1174, 1173, 1142, 1143), (1173, 1172, 1141, 1142), (1171, 1140, 1196, 1198), (1171, 1170, 1139, 1140), (1170, 1169, 1138, 1139), (1169, 1168, 1137, 1138), (1168, 1167, 1136, 1137), (1167, 1166, 1135, 1136), (1166, 1165, 1134, 1135), (1165, 1164, 1132, 1134), (1132, 1164, 1203, 1202), (1101, 1100, 1195, 1164), (1102, 1101, 1164, 1165), (1103, 1102, 1165, 1166), (1104, 1103, 1166, 1167), (1105, 1104, 1167, 1168), (1106, 1105, 1168, 1169), (1107, 1106, 1169, 1170), (1108, 1107, 1170, 1171), (1109, 1108, 1171, 1172), (1110, 1109, 1172, 1173), (1111, 1110, 1173, 1174), (1112, 1111, 1174, 1175), (1113, 1112, 1175, 1176), (1114, 1113, 1176, 1177), (1115, 1114, 1177, 1178), (1116, 1115, 1178, 1179), (1117, 1116, 1179, 1180), (1118, 1117, 1180, 1181), (1119, 1118, 1181, 1182), (1120, 1119, 1182, 1183), (1121, 1120, 1183, 1184), (1122, 1121, 1184, 1185), (1123, 1122, 1185, 1186), (1124, 1123, 1186, 1187), (1125, 1124, 1187, 1188), (1126, 1125, 1188, 1189), (1127, 1126, 1189, 1190), (1128, 1127, 1190, 1191), (1129, 1128, 1191, 1192), (1130, 1129, 1192, 1193), (1131, 1130, 1193, 1194), (1100, 1131, 1194, 1195), (1199, 1198, 1196, 1197), (1172, 1171, 1198, 1199), (1141, 1172, 1199, 1197), (1140, 1141, 1197, 1196), (1203, 1200, 1201, 1202), (1195, 1133, 1201, 1200), (1133, 1132, 1202, 1201), (1164, 1195, 1200, 1203), (1207, 1206, 1204, 1205), (1188, 1187, 1206, 1207), (1156, 1157, 1205, 1204), (1157, 1188, 1207, 1205), (1211, 1210, 1208, 1209), (1149, 1180, 1211, 1209), (1179, 1148, 1208, 1210), (1180, 1179, 1210, 1211), (2, 0, 1212, 1213), (4, 2, 1213, 1214), (5, 4, 1214, 1215), (7, 5, 1215, 1216), (8, 7, 1216, 1217), (10, 8, 1217, 1218), (12, 10, 1218, 1219), (14, 12, 1219, 1220), (16, 14, 1220, 1221), (18, 16, 1221, 1222), (20, 18, 1222, 1223), (22, 20, 1223, 1224), (24, 22, 1224, 1225), (26, 24, 1225, 1226), (28, 26, 1226, 1227), (30, 28, 1227, 1228), (32, 30, 1228, 1229), (34, 32, 1229, 1230), (36, 34, 1230, 1231), (38, 36, 1231, 1232), (40, 38, 1232, 1233), (42, 40, 1233, 1234), (44, 42, 1234, 1235), (46, 44, 1235, 1236), (48, 46, 1236, 1237), (50, 48, 1237, 1238), (52, 50, 1238, 1239), (54, 52, 1239, 1240), (55, 54, 1240, 1241), (57, 55, 1241, 1242), (59, 57, 1242, 1243), (0, 59, 1243, 1212), (1244, 1245, 1246, 1247, 1248, 1249, 1250, 1251, 1252, 1253, 1254, 1255, 1256, 1257, 1258, 1259, 1260, 1261, 1262, 1263, 1264, 1265, 1266, 1267, 1268, 1269, 1270, 1271, 1272, 1273, 1274, 1275), (12, 14, 1252, 1251), (40, 42, 1266, 1265), (14, 16, 1253, 1252), (42, 44, 1267, 1266), (16, 18, 1254, 1253), (44, 46, 1268, 1267), (18, 20, 1255, 1254), (46, 48, 1269, 1268), (20, 22, 1256, 1255), (48, 50, 1270, 1269), (22, 24, 1257, 1256), (50, 52, 1271, 1270), (24, 26, 1258, 1257), (0, 2, 1245, 1244), (52, 54, 1272, 1271), (26, 28, 1259, 1258), (2, 4, 1246, 1245), (54, 55, 1273, 1272), (28, 30, 1260, 1259), (4, 5, 1247, 1246), (55, 57, 1274, 1273), (30, 32, 1261, 1260), (5, 7, 1248, 1247), (57, 59, 1275, 1274), (32, 34, 1262, 1261), (7, 8, 1249, 1248), (59, 0, 1244, 1275), (34, 36, 1263, 1262), (8, 10, 1250, 1249), (36, 38, 1264, 1263), (10, 12, 1251, 1250), (185, 1290, 1289, 186), (186, 1289, 1287, 178), (1285, 1284, 1294, 1295), (178, 1287, 1286, 179), (188, 187, 1277, 1276), (204, 196, 1282, 1284), (187, 195, 1279, 1277), (189, 188, 1276, 1278), (197, 198, 1283, 1281), (194, 203, 1285, 1280), (1287, 1292, 1291, 1286), (1287, 1289, 1294, 1292), (1295, 1294, 1302, 1303), (1293, 1288, 1296, 1300), (1284, 1282, 1292, 1294), (1282, 1281, 1291, 1292), (179, 1286, 1288, 180), (1283, 1278, 1288, 1293), (1281, 1283, 1293, 1291), (1280, 1285, 1295, 1290), (1297, 1301, 1300, 1296), (1298, 1299, 1303, 1302), (1289, 1290, 1299, 1298), (1294, 1289, 1298, 1302), (1291, 1293, 1300, 1301), (1290, 1295, 1303, 1299), (1288, 1286, 1297, 1296), (1286, 1291, 1301, 1297), (1290, 185, 194, 1280), (1367, 1366, 1373, 1368), (1374, 1304, 1305, 1375), (1375, 1305, 1306, 1376), (1376, 1306, 1307, 1377), (1377, 1307, 1308, 1378), (1378, 1308, 1309, 1379), (1379, 1309, 1310, 1380), (1380, 1310, 1311, 1381), (1381, 1311, 1312, 1382), (1382, 1312, 1313, 1383), (1383, 1313, 1314, 1384), (1384, 1314, 1315, 1385), (1385, 1315, 1316, 1386), (1386, 1316, 1317, 1387), (1387, 1317, 1318, 1388), (1388, 1318, 1319, 1389), (1389, 1319, 1320, 1390), (1390, 1320, 1321, 1391), (1391, 1321, 1322, 1392), (1392, 1322, 1323, 1393), (1393, 1323, 1324, 1394), (1394, 1324, 1325, 1395), (1395, 1325, 1326, 1396), (1396, 1326, 1327, 1397), (1397, 1327, 1328, 1398), (1398, 1328, 1329, 1399), (1399, 1329, 1330, 1400), (1400, 1330, 1331, 1401), (1401, 1331, 1332, 1402), (1402, 1332, 1333, 1403), (1403, 1333, 1334, 1404), (1335, 1304, 1370, 1369), (1243, 1366, 1367, 1212), (1242, 1365, 1366, 1243), (1241, 1364, 1365, 1242), (1240, 1363, 1364, 1241), (1239, 1362, 1363, 1240), (1238, 1361, 1362, 1239), (1237, 1360, 1361, 1238), (1236, 1359, 1360, 1237), (1235, 1358, 1359, 1236), (1234, 1357, 1358, 1235), (1233, 1356, 1357, 1234), (1232, 1355, 1356, 1233), (1231, 1354, 1355, 1232), (1230, 1353, 1354, 1231), (1229, 1352, 1353, 1230), (1228, 1351, 1352, 1229), (1227, 1350, 1351, 1228), (1226, 1349, 1350, 1227), (1225, 1348, 1349, 1226), (1224, 1347, 1348, 1225), (1223, 1346, 1347, 1224), (1222, 1345, 1346, 1223), (1221, 1344, 1345, 1222), (1220, 1343, 1344, 1221), (1219, 1342, 1343, 1220), (1218, 1341, 1342, 1219), (1217, 1340, 1341, 1218), (1216, 1339, 1340, 1217), (1215, 1338, 1339, 1216), (1214, 1337, 1338, 1215), (1213, 1336, 1337, 1214), (1212, 1367, 1336, 1213), (1405, 1369, 1370, 1406), (1407, 1371, 1369, 1405), (1334, 1335, 1369, 1371), (1336, 1367, 1368, 1372), (1404, 1334, 1371, 1407), (1374, 1336, 1372, 1406), (1304, 1374, 1406, 1370), (1366, 1404, 1407, 1373), (1373, 1407, 1405, 1368), (1368, 1405, 1406, 1372), (1365, 1403, 1404, 1366), (1364, 1402, 1403, 1365), (1363, 1401, 1402, 1364), (1362, 1400, 1401, 1363), (1361, 1399, 1400, 1362), (1360, 1398, 1399, 1361), (1359, 1397, 1398, 1360), (1358, 1396, 1397, 1359), (1357, 1395, 1396, 1358), (1356, 1394, 1395, 1357), (1355, 1393, 1394, 1356), (1354, 1392, 1393, 1355), (1353, 1391, 1392, 1354), (1352, 1390, 1391, 1353), (1351, 1389, 1390, 1352), (1350, 1388, 1389, 1351), (1349, 1387, 1388, 1350), (1348, 1386, 1387, 1349), (1347, 1385, 1386, 1348), (1346, 1384, 1385, 1347), (1345, 1383, 1384, 1346), (1344, 1382, 1383, 1345), (1343, 1381, 1382, 1344), (1342, 1380, 1381, 1343), (1341, 1379, 1380, 1342), (1340, 1378, 1379, 1341), (1339, 1377, 1378, 1340), (1338, 1376, 1377, 1339), (1337, 1375, 1376, 1338), (1336, 1374, 1375, 1337)])
me_cylinder.polygons.foreach_set('material_index', [0, 0, 0, 0, 0, 0, 0, 0, 0, 0, 0, 0, 0, 0, 0, 0, 0, 0, 0, 0, 0, 0, 0, 0, 0, 0, 0, 0, 0, 0, 0, 0, 0, 0, 0, 0, 0, 0, 0, 0, 0, 0, 0, 0, 0, 0, 0, 0, 0, 0, 0, 0, 0, 0, 0, 0, 0, 0, 0, 0, 0, 0, 0, 0, 0, 0, 0, 0, 0, 0, 0, 0, 0, 0, 0, 0, 0, 0, 0, 0, 0, 0, 0, 0, 0, 0, 0, 0, 0, 0, 0, 0, 0, 0, 0, 0, 0, 0, 0, 0, 0, 0, 0, 0, 0, 0, 0, 0, 0, 0, 0, 0, 0, 0, 0, 0, 0, 0, 0, 0, 0, 0, 0, 0, 0, 0, 0, 0, 0, 0, 0, 0, 0, 0, 0, 0, 0, 0, 0, 0, 0, 0, 0, 0, 0, 0, 0, 0, 0, 0, 0, 0, 0, 0, 0, 0, 0, 0, 2, 0, 0, 0, 0, 0, 0, 0, 0, 0, 0, 0, 0, 0, 0, 0, 0, 0, 0, 0, 0, 0, 0, 0, 0, 0, 0, 0, 0, 0, 0, 0, 0, 0, 0, 0, 0, 0, 0, 0, 0, 0, 0, 0, 0, 0, 0, 0, 0, 1, 1, 1, 1, 1, 1, 1, 1, 1, 1, 1, 1, 1, 1, 1, 1, 1, 1, 1, 1, 1, 1, 1, 1, 1, 1, 1, 1, 1, 1, 1, 1, 1, 1, 1, 1, 1, 1, 1, 1, 1, 1, 1, 1, 0, 0, 0, 0, 0, 0, 0, 0, 0, 0, 0, 0, 0, 0, 0, 0, 0, 0, 0, 0, 0, 0, 0, 0, 0, 0, 0, 0, 0, 0, 0, 0, 0, 0, 0, 0, 0, 0, 0, 0, 0, 0, 0, 0, 0, 0, 0, 0, 1, 1, 1, 1, 1, 1, 1, 1, 1, 1, 1, 1, 1, 1, 1, 1, 1, 1, 1, 1, 1, 1, 1, 1, 1, 1, 1, 1, 1, 1, 1, 1, 0, 0, 0, 0, 0, 0, 0, 0, 0, 0, 0, 0, 0, 0, 0, 0, 0, 0, 0, 0, 0, 0, 0, 0, 0, 0, 0, 0, 0, 0, 0, 0, 0, 0, 0, 0, 0, 0, 0, 0, 0, 0, 0, 0, 0, 0, 0, 0, 0, 0, 0, 0, 0, 0, 0, 0, 0, 0, 0, 0, 0, 0, 0, 0, 0, 0, 0, 0, 0, 0, 0, 0, 0, 0, 0, 0, 0, 0, 0, 0, 0, 0, 0, 0, 0, 0, 0, 0, 0, 0, 0, 0, 0, 0, 0, 0, 0, 0, 0, 0, 0, 0, 0, 0, 0, 0, 0, 0, 0, 0, 0, 0, 0, 0, 0, 0, 0, 0, 0, 0, 0, 0, 0, 0, 0, 0, 0, 0, 0, 0, 0, 0, 0, 0, 0, 0, 0, 0, 0, 0, 0, 0, 0, 0, 0, 0, 0, 0, 0, 0, 0, 1, 1, 1, 1, 0, 0, 1, 1, 1, 0, 1, 1, 0, 1, 1, 1, 1, 1, 1, 0, 0, 0, 0, 0, 0, 0, 0, 0, 0, 0, 0, 0, 0, 0, 0, 0, 0, 0, 0, 0, 0, 0, 0, 0, 0, 0, 0, 0, 0, 0, 0, 0, 0, 0, 0, 0, 0, 0, 0, 0, 0, 0, 0, 0, 0, 0, 0, 0, 0, 0, 0, 0, 0, 0, 0, 0, 0, 0, 0, 0, 0, 0, 0, 0, 0, 0, 0, 0, 0, 0, 0, 0, 0, 0, 0, 0, 0, 0, 0, 0, 0, 0, 0, 0, 0, 0, 0, 0, 0, 0, 0, 0, 0, 0, 0, 0, 0, 0, 0, 0, 0, 0, 0, 0, 0, 0, 0, 0, 0, 0, 0, 0, 0, 0, 0, 0, 0, 0, 0, 0, 0, 0, 0, 0, 0, 0, 0, 0, 0, 0, 0, 0, 0, 0, 0, 0, 0, 0, 0, 0, 0, 0, 0, 0, 0, 1, 0, 0, 1, 1, 1, 1, 1, 0, 0, 0, 0, 0, 0, 0, 0, 0, 0, 0, 0, 0, 0, 0, 0, 1, 0, 0, 1, 1, 1, 0, 1, 1, 1, 1, 1, 1, 1, 1, 1, 1, 0, 0, 0, 0, 0, 0, 0, 0, 0, 0, 0, 0, 0, 0, 0, 0, 0, 0, 0, 0, 0, 0, 0, 0, 0, 0, 0, 0, 0, 0, 0, 0, 0, 0, 0, 0, 1, 0, 0, 1, 0, 0, 0, 0, 0, 0, 0, 0, 0, 0, 0, 0, 0, 0, 0, 0, 0, 0, 0, 0, 0, 0, 0, 0, 0, 0, 0, 0, 0, 0, 0, 0, 0, 0, 0, 0, 0, 0, 0, 0, 0, 0, 0, 0, 0, 0, 0, 0, 0, 0, 0, 0, 0, 0, 0, 0, 0, 0, 0, 0, 0, 0, 0, 0, 0, 0, 0, 0, 0, 0, 0, 0, 0, 0, 0, 0, 0, 0, 0, 0, 0, 0, 0, 0, 0, 0, 0, 0, 0, 0, 0, 0, 0, 0, 0, 0, 0, 0, 0, 0, 0, 0, 0, 0, 0, 0, 0, 0, 0, 0, 0, 0, 0, 0, 0, 0, 0, 0, 0, 0, 0, 0, 0, 0, 0, 0, 0, 0, 0, 0, 0, 0, 0, 0, 0, 0, 0, 0, 0, 0, 0, 0, 0, 0, 0, 0, 0, 0, 0, 0, 0, 0, 0, 0, 0, 0, 0, 0, 0, 0, 0, 0, 0, 0, 0, 0, 0, 0, 0, 0, 0, 0, 0, 0, 0, 0, 0, 0, 0, 0, 0, 0, 0, 0, 0, 0, 0, 0, 0, 0, 0, 0, 0, 0, 0, 0, 0, 0, 0, 0, 0, 0, 0, 0, 0, 0, 0, 0, 0, 0, 0, 0, 0, 0, 0, 0, 0, 0, 0, 0, 0, 0, 0, 0, 0, 0, 0, 0, 0, 0, 0, 0, 0, 0, 0, 0, 0, 0, 0, 0, 0, 0, 0, 0, 0, 0, 0, 0, 0, 0, 0, 0, 0, 0, 0, 0, 0, 0, 0, 0, 0, 0, 0, 0, 0, 0, 0, 0, 0, 0, 0, 0, 0, 0, 0, 0, 0, 0, 0, 0, 0, 0, 0, 0, 0, 0, 0, 0, 0, 0, 0, 0, 0, 0, 0, 0, 0, 0, 0, 0, 0, 0, 0, 0, 0, 0, 0, 0, 0, 0, 0, 0, 0, 0, 0, 0, 0, 0, 0, 0, 0, 0, 0, 0, 0, 0, 0, 0, 0, 0, 0, 0, 0, 0, 0, 0, 0, 0, 0, 0, 0, 0, 0, 0, 0, 0, 0, 0, 0, 0, 0, 0, 0, 0, 0, 0, 0, 0, 0, 0, 0, 0, 0, 0, 0, 0, 0, 0, 0, 0, 0, 0, 0, 0, 0, 0, 0, 0, 0, 0, 0, 0, 0, 0, 0, 0, 0, 0, 0, 0, 0, 0, 0, 0, 0, 0, 0, 0, 0, 0, 0, 0, 0, 0, 0, 0, 0, 0, 0, 0, 0, 0, 0, 0, 0, 0, 0, 0, 0, 0, 0, 0, 2, 2, 2, 2, 0, 0, 0, 0, 0, 0, 2, 2, 2, 2, 2, 2, 2, 2, 2, 2, 2, 2, 0, 2, 2, 2, 0, 2, 2, 2, 0, 0, 0, 0, 0, 0, 0, 0, 0, 0, 0, 0, 0, 0, 0, 0, 0, 0, 0, 0, 0, 0, 0, 0, 0, 0, 0, 0, 0, 0, 2, 0, 0, 0, 0, 0, 0, 0, 0, 0, 0, 0, 0, 0, 0, 0, 0, 0, 0, 0, 0, 0, 0, 0, 0, 0, 0, 0, 0, 0, 0, 0, 0, 2, 2, 2, 2, 2, 2, 2, 2, 2, 2, 0, 0, 0, 0, 0, 0, 0, 0, 0, 0, 0, 0, 0, 0, 0, 0, 0, 0, 0, 0, 0, 0, 0, 0, 0, 0, 0, 0, 0, 0])
me_cylinder.materials.append(mat_material_007)
me_cylinder.materials.append(mat_material_008)
me_cylinder.materials.append(mat_material_009)
me_cylinder.use_remesh_preserve_volume = False
me_cylinder.use_remesh_preserve_attributes = False
me_cylinder.use_mirror_vertex_groups = False
me_cylinder.update()

# ---- objects
ob_cylinder = bpy.data.objects.new('Cylinder', me_cylinder)

# ---- transforms, parenting, visibility, modifiers, constraints
ob_cylinder.location = (3.99e-16, 2.727, 1.797)
ob_cylinder.rotation_euler = (1.571, 0.0, 0.0)
ob_cylinder.scale = (0.4624, 0.4624, 1.979)
ob_cylinder.lineart.crease_threshold = 0.0
_m = ob_cylinder.modifiers.new('Bevel', 'BEVEL')
_m.width = 0.242
_m.width_pct = 0.242
_m.segments = 2
_m.limit_method = 'NONE'
_m.spread = 0.0

# ---- collection membership
col_collection_1.objects.link(ob_cylinder)

# ---- scene / render settings (as saved in the file)
scene.frame_start = 1; scene.frame_end = 250; scene.frame_set(1)
scene.render.engine = 'CYCLES'
scene.render.resolution_percentage = 50
scene.render.dither_intensity = 0.0
scene.cycles.use_denoising = False
scene.cycles.samples = 128
scene.cycles.sampling_pattern = 'TABULATED_SOBOL'
scene.cycles.use_adaptive_sampling = False
scene.cycles.use_light_tree = False
scene.cycles.blur_glossy = 0.0
scene.cycles.sample_clamp_indirect = 0.0
scene.view_settings.view_transform = 'Standard'
bpy.context.view_layer.update()

# ---- added for rendering (the .blend has no active camera and no usable light): camera, sun
cam_auto = bpy.data.cameras.new('AutoCamera')
cam_auto.lens = 50.0
cam_auto.sensor_width = 36.0
cam_auto.clip_end = 1000.0
ob_auto_camera = bpy.data.objects.new('AutoCamera', cam_auto)
scene.collection.objects.link(ob_auto_camera)
ob_auto_camera.location = (9.91941, -11.9274, 7.956)
ob_auto_camera.rotation_euler = (1.09748, -7.21219e-08, 0.694738)
scene.camera = ob_auto_camera
light_auto_sun = bpy.data.lights.new('AutoSun', 'SUN')
light_auto_sun.energy = 3.0
light_auto_sun.angle = 0.0523599
ob_auto_sun = bpy.data.objects.new('AutoSun', light_auto_sun)
scene.collection.objects.link(ob_auto_sun)
ob_auto_sun.rotation_euler = (0.872665, 0.174533, 0.523599)
bpy.context.view_layer.update()
